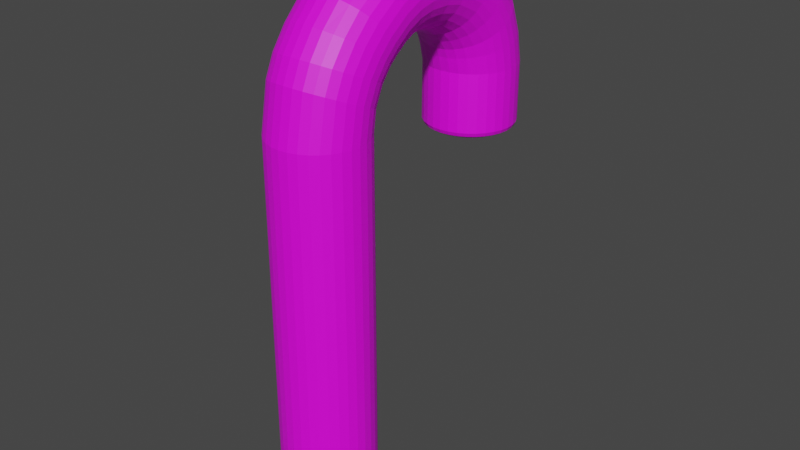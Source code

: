 # Source: CandyCane.blend  (saved by Blender 2.92.15; exported with 4.5.12 LTS)
import bpy
from mathutils import Matrix  # noqa: F401  (used for matrix-valued properties, if any)

bpy.ops.wm.read_factory_settings(use_empty=True)
scene = bpy.context.scene
scene.name = 'Scene'

# ---- images (referenced by path relative to the original .blend; pixels are not part of the script)
import os
ASSET_DIR = os.environ.get("B2B_ASSET_DIR", "")  # directory of the original .blend (textures are referenced by path, not embedded)
HERE = os.path.dirname(os.path.abspath(__file__))  # packed textures are extracted next to this script under _unpacked/

def load_image(name, relpath, width, height, colorspace="sRGB"):
    """Load a texture the original file referenced (path relative to the .blend, or extracted next to this script)."""
    p = next((c for c in (os.path.join(HERE, relpath), os.path.join(ASSET_DIR, relpath)) if relpath and os.path.exists(c)), "")
    if p:
        img = bpy.data.images.load(p, check_existing=True)
        img.name = name
    else:  # same state as the original file: an image datablock whose file is absent (Cycles renders it pink)
        img = bpy.data.images.new(name, width, height)
        img.source = "FILE"
        img.filepath = "//" + (relpath or name)
    img.colorspace_settings.name = colorspace
    return img
img_istockphoto_943538718_612x612_jpg = load_image('istockphoto-943538718-612x612.jpg', 'istockphoto-943538718-612x612.jpg', 1024, 1024, 'sRGB')

# ---- materials (node trees are filled in below, after node groups)
mat_candycane = bpy.data.materials.new('candycane')
mat_candycane.use_transparent_shadow = False

# ---- material node trees
mat_candycane.use_nodes = True; mat_candycane.node_tree.nodes.clear()
_N = mat_candycane.node_tree.nodes; _L = mat_candycane.node_tree.links
n0 = _N.new('ShaderNodeBsdfPrincipled'); n0.name = 'Principled BSDF'; n0.location = (10, 300)
n0.distribution = 'GGX'
n0.subsurface_method = 'BURLEY'
n0.inputs[3].default_value = 1.45
n0.inputs[27].default_value = (0.0, 0.0, 0.0, 1.0)
n0.inputs[28].default_value = 1.0
n1 = _N.new('ShaderNodeOutputMaterial'); n1.name = 'Material Output'; n1.location = (300, 300)
n2 = _N.new('ShaderNodeTexImage'); n2.name = 'Image Texture'; n2.location = (-280, 275)
n2.image = img_istockphoto_943538718_612x612_jpg
_L.new(n0.outputs[0], n1.inputs[0])
_L.new(n2.outputs[0], n0.inputs[0])
n1.is_active_output = True

# ---- world
world_world = bpy.data.worlds.new('World'); scene.world = world_world
world_world.use_nodes = True; world_world.node_tree.nodes.clear()
_N = world_world.node_tree.nodes; _L = world_world.node_tree.links
n0 = _N.new('ShaderNodeOutputWorld'); n0.name = 'World Output'; n0.location = (300, 300)
n1 = _N.new('ShaderNodeBackground'); n1.name = 'Background'; n1.location = (10, 300)
n1.inputs[0].default_value = (0.05088, 0.05088, 0.05088, 1.0)
_L.new(n1.outputs[0], n0.inputs[0])
n0.is_active_output = True
world_world.color = (0.05088, 0.05088, 0.05088)
world_world.use_sun_shadow = False
world_world.sun_shadow_jitter_overblur = 0.0

# ---- meshes
me_cylinder = bpy.data.meshes.new('Cylinder')
me_cylinder.from_pydata([(0.0, 1.0, -1.0), (0.0, 1.0, 7.777), (0.1951, 0.9808, -1.0), (0.1951, 0.9808, 7.777), (0.3827, 0.9239, -1.0), (0.3827, 0.9239, 7.777), (0.5556, 0.8315, -1.0), (0.5556, 0.8315, 7.777), (0.7071, 0.7071, -1.0), (0.7071, 0.7071, 7.777), (0.8315, 0.5556, -1.0), (0.8315, 0.5556, 7.777), (0.9239, 0.3827, -1.0), (0.9239, 0.3827, 7.777), (0.9808, 0.1951, -1.0), (0.9808, 0.1951, 7.777), (1.0, 7.55e-08, -1.0), (1.0, 7.55e-08, 7.777), (0.9808, -0.1951, -1.0), (0.9808, -0.1951, 7.777), (0.9239, -0.3827, -1.0), (0.9239, -0.3827, 7.777), (0.8315, -0.5556, -1.0), (0.8315, -0.5556, 7.777), (0.7071, -0.7071, -1.0), (0.7071, -0.7071, 7.777), (0.5556, -0.8315, -1.0), (0.5556, -0.8315, 7.777), (0.3827, -0.9239, -1.0), (0.3827, -0.9239, 7.777), (0.1951, -0.9808, -1.0), (0.1951, -0.9808, 7.777), (-3.258e-07, -1.0, -1.0), (-3.258e-07, -1.0, 7.777), (-0.1951, -0.9808, -1.0), (-0.1951, -0.9808, 7.777), (-0.3827, -0.9239, -1.0), (-0.3827, -0.9239, 7.777), (-0.5556, -0.8315, -1.0), (-0.5556, -0.8315, 7.777), (-0.7071, -0.7071, -1.0), (-0.7071, -0.7071, 7.777), (-0.8315, -0.5556, -1.0), (-0.8315, -0.5556, 7.777), (-0.9239, -0.3827, -1.0), (-0.9239, -0.3827, 7.777), (-0.9808, -0.1951, -1.0), (-0.9808, -0.1951, 7.777), (-1.0, 9.656e-07, -1.0), (-1.0, 9.656e-07, 7.777), (-0.9808, 0.1951, -1.0), (-0.9808, 0.1951, 7.777), (-0.9239, 0.3827, -1.0), (-0.9239, 0.3827, 7.777), (-0.8315, 0.5556, -1.0), (-0.8315, 0.5556, 7.777), (-0.7071, 0.7071, -1.0), (-0.7071, 0.7071, 7.777), (-0.5556, 0.8315, -1.0), (-0.5556, 0.8315, 7.777), (-0.3827, 0.9239, -1.0), (-0.3827, 0.9239, 7.777), (-0.1951, 0.9808, -1.0), (-0.1951, 0.9808, 7.777), (0.1951, 1.015, 8.087), (1.347e-08, 1.033, 8.08), (0.3827, 0.9631, 8.11), (0.5556, 0.8785, 8.148), (0.7071, 0.7647, 8.198), (0.8315, 0.626, 8.259), (0.9239, 0.4678, 8.328), (0.9808, 0.2961, 8.404), (1.0, 0.1176, 8.483), (0.9808, -0.06095, 8.561), (0.9239, -0.2326, 8.637), (0.8315, -0.3908, 8.707), (0.7071, -0.5295, 8.768), (0.5556, -0.6433, 8.818), (0.3827, -0.7279, 8.855), (0.1951, -0.78, 8.878), (-3.124e-07, -0.7976, 8.886), (-0.1951, -0.78, 8.878), (-0.3827, -0.7279, 8.855), (-0.5556, -0.6433, 8.818), (-0.7071, -0.5295, 8.768), (-0.8315, -0.3908, 8.707), (-0.9239, -0.2326, 8.637), (-0.9808, -0.06095, 8.561), (-1.0, 0.1176, 8.483), (-0.9808, 0.2961, 8.404), (-0.9239, 0.4678, 8.328), (-0.8315, 0.626, 8.259), (-0.7071, 0.7647, 8.198), (-0.5556, 0.8785, 8.148), (-0.3827, 0.9631, 8.11), (-0.1951, 1.015, 8.087), (0.1951, 1.188, 8.48), (-3.951e-08, 1.205, 8.472), (0.3827, 1.136, 8.505), (0.5556, 1.053, 8.545), (0.7071, 0.941, 8.599), (0.8315, 0.8045, 8.665), (0.9239, 0.6488, 8.74), (0.9808, 0.4798, 8.821), (1.0, 0.304, 8.906), (0.9808, 0.1282, 8.991), (0.9239, -0.04076, 9.072), (0.8315, -0.1965, 9.147), (0.7071, -0.333, 9.213), (0.5556, -0.4451, 9.267), (0.3827, -0.5283, 9.307), (0.1951, -0.5796, 9.332), (-3.654e-07, -0.5969, 9.34), (-0.1951, -0.5796, 9.332), (-0.3827, -0.5283, 9.307), (-0.5556, -0.4451, 9.267), (-0.7071, -0.333, 9.213), (-0.8315, -0.1965, 9.147), (-0.9239, -0.04076, 9.072), (-0.9808, 0.1282, 8.991), (-1.0, 0.304, 8.906), (-0.9808, 0.4798, 8.821), (-0.9239, 0.6488, 8.74), (-0.8315, 0.8045, 8.665), (-0.7071, 0.941, 8.599), (-0.5556, 1.053, 8.545), (-0.3827, 1.136, 8.505), (-0.1951, 1.188, 8.48), (0.1951, 1.382, 8.713), (-1.67e-09, 1.398, 8.702), (0.3827, 1.335, 8.745), (0.5556, 1.258, 8.797), (0.7071, 1.155, 8.866), (0.8315, 1.03, 8.951), (0.9239, 0.8869, 9.048), (0.9808, 0.7316, 9.154), (1.0, 0.5701, 9.263), (0.9808, 0.4086, 9.372), (0.9239, 0.2533, 9.478), (0.8315, 0.1102, 9.575), (0.7071, -0.01522, 9.66), (0.5556, -0.1182, 9.73), (0.3827, -0.1947, 9.781), (0.1951, -0.2418, 9.813), (-3.275e-07, -0.2577, 9.824), (-0.1951, -0.2418, 9.813), (-0.3827, -0.1947, 9.781), (-0.5556, -0.1182, 9.73), (-0.7071, -0.01522, 9.66), (-0.8315, 0.1102, 9.575), (-0.9239, 0.2533, 9.478), (-0.9808, 0.4086, 9.372), (-1.0, 0.5701, 9.263), (-0.9808, 0.7316, 9.154), (-0.9239, 0.8869, 9.048), (-0.8315, 1.03, 8.951), (-0.7071, 1.155, 8.866), (-0.5556, 1.258, 8.797), (-0.3827, 1.335, 8.745), (-0.1951, 1.382, 8.713), (0.1951, 1.519, 8.82), (7.999e-09, 1.532, 8.806), (0.3827, 1.481, 8.862), (0.5556, 1.418, 8.93), (0.7071, 1.334, 9.021), (0.8315, 1.231, 9.133), (0.9239, 1.114, 9.26), (0.9808, 0.9865, 9.398), (1.0, 0.8542, 9.541), (0.9808, 0.7219, 9.684), (0.9239, 0.5947, 9.822), (0.8315, 0.4775, 9.949), (0.7071, 0.3748, 10.06), (0.5556, 0.2905, 10.15), (0.3827, 0.2278, 10.22), (0.1951, 0.1893, 10.26), (-3.178e-07, 0.1762, 10.28), (-0.1951, 0.1893, 10.26), (-0.3827, 0.2278, 10.22), (-0.5556, 0.2905, 10.15), (-0.7071, 0.3748, 10.06), (-0.8315, 0.4775, 9.949), (-0.9239, 0.5947, 9.822), (-0.9808, 0.7219, 9.684), (-1.0, 0.8542, 9.541), (-0.9808, 0.9865, 9.398), (-0.9239, 1.114, 9.26), (-0.8315, 1.231, 9.133), (-0.7071, 1.334, 9.021), (-0.5556, 1.418, 8.93), (-0.3827, 1.481, 8.862), (-0.1951, 1.519, 8.82), (0.1951, 1.699, 8.959), (-1.634e-07, 1.707, 8.942), (0.3827, 1.675, 9.011), (0.5556, 1.637, 9.095), (0.7071, 1.585, 9.208), (0.8315, 1.522, 9.346), (0.9239, 1.45, 9.503), (0.9808, 1.371, 9.674), (1.0, 1.29, 9.851), (0.9808, 1.209, 10.03), (0.9239, 1.131, 10.2), (0.8315, 1.059, 10.36), (0.7071, 0.9955, 10.49), (0.5556, 0.9437, 10.61), (0.3827, 0.9052, 10.69), (0.1951, 0.8815, 10.74), (-4.893e-07, 0.8735, 10.76), (-0.1951, 0.8815, 10.74), (-0.3827, 0.9052, 10.69), (-0.5556, 0.9437, 10.61), (-0.7071, 0.9955, 10.49), (-0.8315, 1.059, 10.36), (-0.9239, 1.131, 10.2), (-0.9808, 1.209, 10.03), (-1.0, 1.29, 9.851), (-0.9808, 1.371, 9.674), (-0.9239, 1.45, 9.503), (-0.8315, 1.522, 9.346), (-0.7071, 1.585, 9.208), (-0.5556, 1.637, 9.095), (-0.3827, 1.675, 9.011), (-0.1951, 1.699, 8.959), (0.1951, 1.922, 9.074), (-2.434e-07, 1.927, 9.056), (0.3827, 1.906, 9.129), (0.5556, 1.881, 9.218), (0.7071, 1.847, 9.337), (0.8315, 1.805, 9.483), (0.9239, 1.758, 9.649), (0.9808, 1.706, 9.83), (1.0, 1.653, 10.02), (0.9808, 1.599, 10.2), (0.9239, 1.548, 10.39), (0.8315, 1.5, 10.55), (0.7071, 1.459, 10.7), (0.5556, 1.425, 10.82), (0.3827, 1.399, 10.91), (0.1951, 1.384, 10.96), (-5.693e-07, 1.379, 10.98), (-0.1951, 1.384, 10.96), (-0.3827, 1.399, 10.91), (-0.5556, 1.425, 10.82), (-0.7071, 1.459, 10.7), (-0.8315, 1.5, 10.55), (-0.9239, 1.548, 10.39), (-0.9808, 1.599, 10.2), (-1.0, 1.653, 10.02), (-0.9808, 1.706, 9.83), (-0.9239, 1.758, 9.649), (-0.8315, 1.805, 9.483), (-0.7071, 1.847, 9.337), (-0.5556, 1.881, 9.218), (-0.3827, 1.906, 9.129), (-0.1951, 1.922, 9.074), (0.1951, 2.165, 9.128), (-3.493e-07, 2.167, 9.109), (0.3827, 2.157, 9.185), (0.5556, 2.145, 9.276), (0.7071, 2.129, 9.4), (0.8315, 2.109, 9.55), (0.9239, 2.086, 9.721), (0.9808, 2.061, 9.907), (1.0, 2.035, 10.1), (0.9808, 2.009, 10.29), (0.9239, 1.984, 10.48), (0.8315, 1.961, 10.65), (0.7071, 1.941, 10.8), (0.5556, 1.925, 10.92), (0.3827, 1.913, 11.02), (0.1951, 1.905, 11.07), (-6.752e-07, 1.903, 11.09), (-0.1951, 1.905, 11.07), (-0.3827, 1.913, 11.02), (-0.5556, 1.925, 10.92), (-0.7071, 1.941, 10.8), (-0.8315, 1.961, 10.65), (-0.9239, 1.984, 10.48), (-0.9808, 2.009, 10.29), (-1.0, 2.035, 10.1), (-0.9808, 2.061, 9.907), (-0.9239, 2.086, 9.721), (-0.8315, 2.109, 9.55), (-0.7071, 2.129, 9.4), (-0.5556, 2.145, 9.276), (-0.3827, 2.157, 9.185), (-0.1951, 2.165, 9.128), (0.1951, 2.43, 9.127), (-3.965e-07, 2.427, 9.108), (0.3827, 2.44, 9.183), (0.5556, 2.455, 9.274), (0.7071, 2.476, 9.396), (0.8315, 2.502, 9.546), (0.9239, 2.53, 9.716), (0.9808, 2.562, 9.901), (1.0, 2.594, 10.09), (0.9808, 2.627, 10.29), (0.9239, 2.658, 10.47), (0.8315, 2.687, 10.64), (0.7071, 2.713, 10.79), (0.5556, 2.734, 10.91), (0.3827, 2.749, 11.0), (0.1951, 2.758, 11.06), (-7.223e-07, 2.762, 11.08), (-0.1951, 2.758, 11.06), (-0.3827, 2.749, 11.0), (-0.5556, 2.734, 10.91), (-0.7071, 2.713, 10.79), (-0.8315, 2.687, 10.64), (-0.9239, 2.658, 10.47), (-0.9808, 2.627, 10.29), (-1.0, 2.594, 10.09), (-0.9808, 2.562, 9.901), (-0.9239, 2.53, 9.716), (-0.8315, 2.502, 9.546), (-0.7071, 2.476, 9.396), (-0.5556, 2.455, 9.274), (-0.3827, 2.44, 9.183), (-0.1951, 2.43, 9.127), (0.1951, 2.74, 9.062), (-4.238e-07, 2.735, 9.044), (0.3827, 2.755, 9.117), (0.5556, 2.78, 9.206), (0.7071, 2.812, 9.326), (0.8315, 2.852, 9.473), (0.9239, 2.897, 9.64), (0.9808, 2.946, 9.821), (1.0, 2.997, 10.01), (0.9808, 3.048, 10.2), (0.9239, 3.097, 10.38), (0.8315, 3.142, 10.55), (0.7071, 3.182, 10.69), (0.5556, 3.214, 10.81), (0.3827, 3.239, 10.9), (0.1951, 3.253, 10.96), (-7.496e-07, 3.258, 10.97), (-0.1951, 3.253, 10.96), (-0.3827, 3.239, 10.9), (-0.5556, 3.214, 10.81), (-0.7071, 3.182, 10.69), (-0.8315, 3.142, 10.55), (-0.9239, 3.097, 10.38), (-0.9808, 3.048, 10.2), (-1.0, 2.997, 10.01), (-0.9808, 2.946, 9.821), (-0.9239, 2.897, 9.64), (-0.8315, 2.852, 9.473), (-0.7071, 2.812, 9.326), (-0.5556, 2.78, 9.206), (-0.3827, 2.755, 9.117), (-0.1951, 2.74, 9.062), (0.1951, 2.927, 8.968), (-4.084e-07, 2.92, 8.95), (0.3827, 2.947, 9.021), (0.5556, 2.981, 9.108), (0.7071, 3.025, 9.224), (0.8315, 3.08, 9.365), (0.9239, 3.142, 9.526), (0.9808, 3.209, 9.701), (1.0, 3.279, 9.884), (0.9808, 3.349, 10.07), (0.9239, 3.416, 10.24), (0.8315, 3.479, 10.4), (0.7071, 3.533, 10.54), (0.5556, 3.578, 10.66), (0.3827, 3.611, 10.75), (0.1951, 3.631, 10.8), (-7.343e-07, 3.638, 10.82), (-0.1951, 3.631, 10.8), (-0.3827, 3.611, 10.75), (-0.5556, 3.578, 10.66), (-0.7071, 3.533, 10.54), (-0.8315, 3.479, 10.4), (-0.9239, 3.416, 10.24), (-0.9808, 3.349, 10.07), (-1.0, 3.279, 9.884), (-0.9808, 3.209, 9.701), (-0.9239, 3.142, 9.526), (-0.8315, 3.08, 9.365), (-0.7071, 3.025, 9.224), (-0.5556, 2.981, 9.108), (-0.3827, 2.947, 9.021), (-0.1951, 2.927, 8.968), (0.1951, 3.074, 8.884), (-4.438e-07, 3.064, 8.868), (0.3827, 3.105, 8.932), (0.5556, 3.155, 9.009), (0.7071, 3.223, 9.114), (0.8315, 3.306, 9.241), (0.9239, 3.4, 9.386), (0.9808, 3.502, 9.543), (1.0, 3.608, 9.707), (0.9808, 3.714, 9.87), (0.9239, 3.816, 10.03), (0.8315, 3.91, 10.17), (0.7071, 3.993, 10.3), (0.5556, 4.061, 10.4), (0.3827, 4.111, 10.48), (0.1951, 4.142, 10.53), (-7.697e-07, 4.152, 10.55), (-0.1951, 4.142, 10.53), (-0.3827, 4.111, 10.48), (-0.5556, 4.061, 10.4), (-0.7071, 3.993, 10.3), (-0.8315, 3.91, 10.17), (-0.9239, 3.816, 10.03), (-0.9808, 3.714, 9.87), (-1.0, 3.608, 9.707), (-0.9808, 3.502, 9.543), (-0.9239, 3.4, 9.386), (-0.8315, 3.306, 9.241), (-0.7071, 3.223, 9.114), (-0.5556, 3.155, 9.009), (-0.3827, 3.105, 8.932), (-0.1951, 3.074, 8.884), (0.1951, 3.268, 8.698), (-6.005e-07, 3.254, 8.685), (0.3827, 3.309, 8.737), (0.5556, 3.377, 8.8), (0.7071, 3.467, 8.886), (0.8315, 3.578, 8.989), (0.9239, 3.704, 9.108), (0.9808, 3.84, 9.236), (1.0, 3.983, 9.37), (0.9808, 4.125, 9.503), (0.9239, 4.262, 9.632), (0.8315, 4.388, 9.75), (0.7071, 4.498, 9.854), (0.5556, 4.589, 9.939), (0.3827, 4.656, 10.0), (0.1951, 4.697, 10.04), (-9.264e-07, 4.712, 10.05), (-0.1951, 4.697, 10.04), (-0.3827, 4.656, 10.0), (-0.5556, 4.589, 9.939), (-0.7071, 4.498, 9.854), (-0.8315, 4.388, 9.75), (-0.9239, 4.262, 9.632), (-0.9808, 4.125, 9.503), (-1.0, 3.983, 9.37), (-0.9808, 3.84, 9.236), (-0.9239, 3.704, 9.108), (-0.8315, 3.578, 8.989), (-0.7071, 3.467, 8.886), (-0.5556, 3.377, 8.8), (-0.3827, 3.309, 8.737), (-0.1951, 3.268, 8.698), (0.1951, 3.411, 8.505), (-7.335e-07, 3.394, 8.497), (0.3827, 3.462, 8.532), (0.5556, 3.544, 8.574), (0.7071, 3.654, 8.631), (0.8315, 3.789, 8.701), (0.9239, 3.943, 8.78), (0.9808, 4.109, 8.866), (1.0, 4.282, 8.956), (0.9808, 4.456, 9.045), (0.9239, 4.622, 9.131), (0.8315, 4.776, 9.211), (0.7071, 4.911, 9.28), (0.5556, 5.021, 9.337), (0.3827, 5.103, 9.38), (0.1951, 5.154, 9.406), (-1.059e-06, 5.171, 9.415), (-0.1951, 5.154, 9.406), (-0.3827, 5.103, 9.38), (-0.5556, 5.021, 9.337), (-0.7071, 4.911, 9.28), (-0.8315, 4.776, 9.211), (-0.9239, 4.622, 9.131), (-0.9808, 4.456, 9.045), (-1.0, 4.282, 8.956), (-0.9808, 4.109, 8.866), (-0.9239, 3.943, 8.78), (-0.8315, 3.789, 8.701), (-0.7071, 3.654, 8.631), (-0.5556, 3.544, 8.574), (-0.3827, 3.462, 8.532), (-0.1951, 3.411, 8.505), (0.1951, 3.487, 8.316), (-8.491e-07, 3.468, 8.313), (0.3827, 3.543, 8.327), (0.5556, 3.633, 8.345), (0.7071, 3.755, 8.37), (0.8315, 3.904, 8.399), (0.9239, 4.073, 8.433), (0.9808, 4.257, 8.469), (1.0, 4.449, 8.507), (0.9808, 4.64, 8.545), (0.9239, 4.824, 8.582), (0.8315, 4.994, 8.615), (0.7071, 5.142, 8.645), (0.5556, 5.264, 8.669), (0.3827, 5.355, 8.687), (0.1951, 5.411, 8.698), (-1.175e-06, 5.43, 8.702), (-0.1951, 5.411, 8.698), (-0.3827, 5.355, 8.687), (-0.5556, 5.264, 8.669), (-0.7071, 5.142, 8.645), (-0.8315, 4.994, 8.615), (-0.9239, 4.824, 8.582), (-0.9808, 4.64, 8.545), (-1.0, 4.449, 8.507), (-0.9808, 4.257, 8.469), (-0.9239, 4.073, 8.433), (-0.8315, 3.904, 8.399), (-0.7071, 3.755, 8.37), (-0.5556, 3.633, 8.345), (-0.3827, 3.543, 8.327), (-0.1951, 3.487, 8.316), (0.1951, 3.572, 7.993), (-1.154e-06, 3.552, 7.993), (0.3827, 3.628, 7.993), (0.5556, 3.721, 7.992), (0.7071, 3.845, 7.991), (0.8315, 3.997, 7.99), (0.9239, 4.17, 7.989), (0.9808, 4.357, 7.987), (1.0, 4.552, 7.986), (0.9808, 4.747, 7.985), (0.9239, 4.935, 7.983), (0.8315, 5.108, 7.982), (0.7071, 5.259, 7.981), (0.5556, 5.384, 7.98), (0.3827, 5.476, 7.979), (0.1951, 5.533, 7.979), (-1.479e-06, 5.552, 7.979), (-0.1951, 5.533, 7.979), (-0.3827, 5.476, 7.979), (-0.5556, 5.384, 7.98), (-0.7071, 5.259, 7.981), (-0.8315, 5.108, 7.982), (-0.9239, 4.935, 7.983), (-0.9808, 4.747, 7.985), (-1.0, 4.552, 7.986), (-0.9808, 4.357, 7.987), (-0.9239, 4.17, 7.989), (-0.8315, 3.997, 7.99), (-0.7071, 3.845, 7.991), (-0.5556, 3.721, 7.992), (-0.3827, 3.628, 7.993), (-0.1951, 3.572, 7.993), (0.04777, 4.303, 6.47), (-1.881e-06, 4.298, 6.47), (0.0937, 4.317, 6.47), (0.136, 4.34, 6.47), (0.1731, 4.37, 6.469), (0.2036, 4.407, 6.469), (0.2262, 4.45, 6.469), (0.2401, 4.495, 6.469), (0.2448, 4.543, 6.468), (0.2401, 4.591, 6.468), (0.2262, 4.637, 6.468), (0.2036, 4.679, 6.467), (0.1731, 4.716, 6.467), (0.136, 4.747, 6.467), (0.0937, 4.769, 6.467), (0.04777, 4.783, 6.466), (-4.242e-08, 4.788, 6.466), (-0.04777, 4.783, 6.466), (-0.0937, 4.769, 6.467), (-0.136, 4.747, 6.467), (-0.1731, 4.716, 6.467), (-0.2036, 4.679, 6.467), (-0.2262, 4.637, 6.468), (-0.2401, 4.591, 6.468), (-0.2448, 4.543, 6.468), (-0.2401, 4.495, 6.469), (-0.2262, 4.45, 6.469), (-0.2036, 4.407, 6.469), (-0.1731, 4.37, 6.469), (-0.136, 4.34, 6.47), (-0.09369, 4.317, 6.47), (-0.04777, 4.303, 6.47), (0.1951, 3.562, 6.737), (-1.01e-06, 3.543, 6.737), (0.3827, 3.619, 6.737), (0.5556, 3.712, 6.736), (0.7071, 3.836, 6.735), (0.8315, 3.988, 6.734), (0.9239, 4.161, 6.733), (0.9808, 4.348, 6.731), (1.0, 4.543, 6.73), (0.9808, 4.738, 6.729), (0.9239, 4.926, 6.727), (0.8315, 5.099, 6.726), (0.7071, 5.25, 6.725), (0.5556, 5.375, 6.724), (0.3827, 5.467, 6.723), (0.1951, 5.524, 6.723), (-1.335e-06, 5.543, 6.723), (-0.1951, 5.524, 6.723), (-0.3827, 5.467, 6.723), (-0.5556, 5.375, 6.724), (-0.7071, 5.25, 6.725), (-0.8315, 5.099, 6.726), (-0.9239, 4.926, 6.727), (-0.9808, 4.738, 6.729), (-1.0, 4.543, 6.73), (-0.9808, 4.348, 6.731), (-0.9239, 4.161, 6.733), (-0.8315, 3.988, 6.734), (-0.7071, 3.836, 6.735), (-0.5556, 3.712, 6.736), (-0.3827, 3.619, 6.737), (-0.1951, 3.562, 6.737), (0.188, 3.598, 6.655), (-1.107e-06, 3.58, 6.655), (0.3688, 3.653, 6.655), (0.5354, 3.742, 6.654), (0.6814, 3.862, 6.653), (0.8013, 4.008, 6.652), (0.8904, 4.174, 6.651), (0.9452, 4.355, 6.65), (0.9637, 4.543, 6.648), (0.9452, 4.731, 6.647), (0.8904, 4.912, 6.646), (0.8013, 5.079, 6.644), (0.6814, 5.225, 6.643), (0.5354, 5.345, 6.643), (0.3688, 5.434, 6.642), (0.188, 5.488, 6.641), (-1.222e-06, 5.507, 6.641), (-0.188, 5.488, 6.641), (-0.3688, 5.434, 6.642), (-0.5354, 5.345, 6.643), (-0.6815, 5.225, 6.643), (-0.8013, 5.079, 6.644), (-0.8904, 4.912, 6.646), (-0.9452, 4.731, 6.647), (-0.9637, 4.543, 6.648), (-0.9452, 4.355, 6.65), (-0.8904, 4.174, 6.651), (-0.8013, 4.008, 6.652), (-0.6814, 3.862, 6.653), (-0.5354, 3.742, 6.654), (-0.3688, 3.653, 6.655), (-0.188, 3.598, 6.655), (0.1789, 3.644, 6.622), (-1.145e-06, 3.626, 6.622), (0.3509, 3.696, 6.622), (0.5094, 3.781, 6.621), (0.6483, 3.895, 6.62), (0.7623, 4.034, 6.619), (0.847, 4.192, 6.618), (0.8992, 4.364, 6.617), (0.9168, 4.543, 6.616), (0.8992, 4.722, 6.614), (0.847, 4.894, 6.613), (0.7623, 5.053, 6.612), (0.6483, 5.192, 6.611), (0.5094, 5.306, 6.61), (0.3509, 5.39, 6.61), (0.1789, 5.442, 6.609), (-1.161e-06, 5.46, 6.609), (-0.1789, 5.442, 6.609), (-0.3509, 5.39, 6.61), (-0.5094, 5.306, 6.61), (-0.6483, 5.192, 6.611), (-0.7623, 5.053, 6.612), (-0.847, 4.894, 6.613), (-0.8992, 4.722, 6.614), (-0.9168, 4.543, 6.616), (-0.8992, 4.364, 6.617), (-0.847, 4.192, 6.618), (-0.7623, 4.034, 6.619), (-0.6483, 3.895, 6.62), (-0.5094, 3.781, 6.621), (-0.3509, 3.696, 6.622), (-0.1789, 3.644, 6.622), (0.1582, 3.748, 6.574), (-1.235e-06, 3.733, 6.574), (0.3102, 3.794, 6.573), (0.4504, 3.869, 6.573), (0.5732, 3.97, 6.572), (0.6741, 4.093, 6.571), (0.749, 4.233, 6.57), (0.7951, 4.385, 6.569), (0.8107, 4.543, 6.568), (0.7951, 4.701, 6.567), (0.749, 4.853, 6.566), (0.6741, 4.994, 6.565), (0.5732, 5.116, 6.564), (0.4504, 5.217, 6.563), (0.3102, 5.292, 6.563), (0.1582, 5.338, 6.562), (-1.018e-06, 5.354, 6.562), (-0.1582, 5.338, 6.562), (-0.3102, 5.292, 6.563), (-0.4504, 5.217, 6.563), (-0.5732, 5.116, 6.564), (-0.6741, 4.994, 6.565), (-0.749, 4.853, 6.566), (-0.7951, 4.701, 6.567), (-0.8107, 4.543, 6.568), (-0.7951, 4.385, 6.569), (-0.749, 4.233, 6.57), (-0.6741, 4.093, 6.571), (-0.5732, 3.97, 6.572), (-0.4504, 3.869, 6.573), (-0.3102, 3.794, 6.573), (-0.1582, 3.748, 6.574), (0.1093, 3.994, 6.504), (-1.473e-06, 3.983, 6.504), (0.2144, 4.026, 6.504), (0.3113, 4.077, 6.503), (0.3962, 4.147, 6.503), (0.4659, 4.232, 6.502), (0.5176, 4.329, 6.502), (0.5495, 4.434, 6.501), (0.5603, 4.543, 6.5), (0.5495, 4.653, 6.499), (0.5176, 4.758, 6.498), (0.4659, 4.855, 6.498), (0.3962, 4.939, 6.497), (0.3113, 5.009, 6.497), (0.2144, 5.061, 6.496), (0.1093, 5.093, 6.496), (-6.494e-07, 5.104, 6.496), (-0.1093, 5.093, 6.496), (-0.2144, 5.061, 6.496), (-0.3113, 5.009, 6.497), (-0.3962, 4.939, 6.497), (-0.4659, 4.855, 6.498), (-0.5176, 4.758, 6.498), (-0.5495, 4.653, 6.499), (-0.5603, 4.543, 6.5), (-0.5495, 4.434, 6.501), (-0.5176, 4.329, 6.502), (-0.4659, 4.232, 6.502), (-0.3962, 4.147, 6.503), (-0.3113, 4.077, 6.503), (-0.2144, 4.026, 6.504), (-0.1093, 3.994, 6.504)], [], [(0, 1, 3, 2), (2, 3, 5, 4), (4, 5, 7, 6), (6, 7, 9, 8), (8, 9, 11, 10), (10, 11, 13, 12), (12, 13, 15, 14), (14, 15, 17, 16), (16, 17, 19, 18), (18, 19, 21, 20), (20, 21, 23, 22), (22, 23, 25, 24), (24, 25, 27, 26), (26, 27, 29, 28), (28, 29, 31, 30), (30, 31, 33, 32), (32, 33, 35, 34), (34, 35, 37, 36), (36, 37, 39, 38), (38, 39, 41, 40), (40, 41, 43, 42), (42, 43, 45, 44), (44, 45, 47, 46), (46, 47, 49, 48), (48, 49, 51, 50), (50, 51, 53, 52), (52, 53, 55, 54), (54, 55, 57, 56), (56, 57, 59, 58), (58, 59, 61, 60), (43, 41, 84, 85), (60, 61, 63, 62), (62, 63, 1, 0), (0, 2, 4, 6, 8, 10, 12, 14, 16, 18, 20, 22, 24, 26, 28, 30, 32, 34, 36, 38, 40, 42, 44, 46, 48, 50, 52, 54, 56, 58, 60, 62), (85, 84, 116, 117), (61, 59, 93, 94), (17, 15, 71, 72), (35, 33, 80, 81), (53, 51, 89, 90), (9, 7, 67, 68), (27, 25, 76, 77), (45, 43, 85, 86), (63, 61, 94, 95), (19, 17, 72, 73), (37, 35, 81, 82), (55, 53, 90, 91), (11, 9, 68, 69), (29, 27, 77, 78), (47, 45, 86, 87), (3, 1, 65, 64), (1, 63, 95, 65), (21, 19, 73, 74), (39, 37, 82, 83), (57, 55, 91, 92), (13, 11, 69, 70), (31, 29, 78, 79), (49, 47, 87, 88), (5, 3, 64, 66), (23, 21, 74, 75), (41, 39, 83, 84), (59, 57, 92, 93), (15, 13, 70, 71), (33, 31, 79, 80), (51, 49, 88, 89), (7, 5, 66, 67), (25, 23, 75, 76), (120, 119, 151, 152), (72, 71, 103, 104), (86, 85, 117, 118), (73, 72, 104, 105), (87, 86, 118, 119), (74, 73, 105, 106), (88, 87, 119, 120), (75, 74, 106, 107), (89, 88, 120, 121), (76, 75, 107, 108), (90, 89, 121, 122), (77, 76, 108, 109), (91, 90, 122, 123), (78, 77, 109, 110), (64, 65, 97, 96), (92, 91, 123, 124), (79, 78, 110, 111), (66, 64, 96, 98), (93, 92, 124, 125), (80, 79, 111, 112), (67, 66, 98, 99), (94, 93, 125, 126), (81, 80, 112, 113), (68, 67, 99, 100), (95, 94, 126, 127), (82, 81, 113, 114), (69, 68, 100, 101), (65, 95, 127, 97), (83, 82, 114, 115), (70, 69, 101, 102), (84, 83, 115, 116), (71, 70, 102, 103), (155, 154, 186, 187), (107, 106, 138, 139), (121, 120, 152, 153), (108, 107, 139, 140), (122, 121, 153, 154), (109, 108, 140, 141), (123, 122, 154, 155), (110, 109, 141, 142), (96, 97, 129, 128), (124, 123, 155, 156), (111, 110, 142, 143), (98, 96, 128, 130), (125, 124, 156, 157), (112, 111, 143, 144), (99, 98, 130, 131), (126, 125, 157, 158), (113, 112, 144, 145), (100, 99, 131, 132), (127, 126, 158, 159), (114, 113, 145, 146), (101, 100, 132, 133), (97, 127, 159, 129), (115, 114, 146, 147), (102, 101, 133, 134), (116, 115, 147, 148), (103, 102, 134, 135), (117, 116, 148, 149), (104, 103, 135, 136), (118, 117, 149, 150), (105, 104, 136, 137), (119, 118, 150, 151), (106, 105, 137, 138), (163, 162, 194, 195), (142, 141, 173, 174), (128, 129, 161, 160), (156, 155, 187, 188), (143, 142, 174, 175), (130, 128, 160, 162), (157, 156, 188, 189), (144, 143, 175, 176), (131, 130, 162, 163), (158, 157, 189, 190), (145, 144, 176, 177), (132, 131, 163, 164), (159, 158, 190, 191), (146, 145, 177, 178), (133, 132, 164, 165), (129, 159, 191, 161), (147, 146, 178, 179), (134, 133, 165, 166), (148, 147, 179, 180), (135, 134, 166, 167), (149, 148, 180, 181), (136, 135, 167, 168), (150, 149, 181, 182), (137, 136, 168, 169), (151, 150, 182, 183), (138, 137, 169, 170), (152, 151, 183, 184), (139, 138, 170, 171), (153, 152, 184, 185), (140, 139, 171, 172), (154, 153, 185, 186), (141, 140, 172, 173), (198, 197, 229, 230), (190, 189, 221, 222), (177, 176, 208, 209), (164, 163, 195, 196), (191, 190, 222, 223), (178, 177, 209, 210), (165, 164, 196, 197), (161, 191, 223, 193), (179, 178, 210, 211), (166, 165, 197, 198), (180, 179, 211, 212), (167, 166, 198, 199), (181, 180, 212, 213), (168, 167, 199, 200), (182, 181, 213, 214), (169, 168, 200, 201), (183, 182, 214, 215), (170, 169, 201, 202), (184, 183, 215, 216), (171, 170, 202, 203), (185, 184, 216, 217), (172, 171, 203, 204), (186, 185, 217, 218), (173, 172, 204, 205), (187, 186, 218, 219), (174, 173, 205, 206), (160, 161, 193, 192), (188, 187, 219, 220), (175, 174, 206, 207), (162, 160, 192, 194), (189, 188, 220, 221), (176, 175, 207, 208), (233, 232, 264, 265), (212, 211, 243, 244), (199, 198, 230, 231), (213, 212, 244, 245), (200, 199, 231, 232), (214, 213, 245, 246), (201, 200, 232, 233), (215, 214, 246, 247), (202, 201, 233, 234), (216, 215, 247, 248), (203, 202, 234, 235), (217, 216, 248, 249), (204, 203, 235, 236), (218, 217, 249, 250), (205, 204, 236, 237), (219, 218, 250, 251), (206, 205, 237, 238), (192, 193, 225, 224), (220, 219, 251, 252), (207, 206, 238, 239), (194, 192, 224, 226), (221, 220, 252, 253), (208, 207, 239, 240), (195, 194, 226, 227), (222, 221, 253, 254), (209, 208, 240, 241), (196, 195, 227, 228), (223, 222, 254, 255), (210, 209, 241, 242), (197, 196, 228, 229), (193, 223, 255, 225), (211, 210, 242, 243), (268, 267, 299, 300), (247, 246, 278, 279), (234, 233, 265, 266), (248, 247, 279, 280), (235, 234, 266, 267), (249, 248, 280, 281), (236, 235, 267, 268), (250, 249, 281, 282), (237, 236, 268, 269), (251, 250, 282, 283), (238, 237, 269, 270), (224, 225, 257, 256), (252, 251, 283, 284), (239, 238, 270, 271), (226, 224, 256, 258), (253, 252, 284, 285), (240, 239, 271, 272), (227, 226, 258, 259), (254, 253, 285, 286), (241, 240, 272, 273), (228, 227, 259, 260), (255, 254, 286, 287), (242, 241, 273, 274), (229, 228, 260, 261), (225, 255, 287, 257), (243, 242, 274, 275), (230, 229, 261, 262), (244, 243, 275, 276), (231, 230, 262, 263), (245, 244, 276, 277), (232, 231, 263, 264), (246, 245, 277, 278), (303, 302, 334, 335), (282, 281, 313, 314), (269, 268, 300, 301), (283, 282, 314, 315), (270, 269, 301, 302), (256, 257, 289, 288), (284, 283, 315, 316), (271, 270, 302, 303), (258, 256, 288, 290), (285, 284, 316, 317), (272, 271, 303, 304), (259, 258, 290, 291), (286, 285, 317, 318), (273, 272, 304, 305), (260, 259, 291, 292), (287, 286, 318, 319), (274, 273, 305, 306), (261, 260, 292, 293), (257, 287, 319, 289), (275, 274, 306, 307), (262, 261, 293, 294), (276, 275, 307, 308), (263, 262, 294, 295), (277, 276, 308, 309), (264, 263, 295, 296), (278, 277, 309, 310), (265, 264, 296, 297), (279, 278, 310, 311), (266, 265, 297, 298), (280, 279, 311, 312), (267, 266, 298, 299), (281, 280, 312, 313), (338, 337, 369, 370), (290, 288, 320, 322), (317, 316, 348, 349), (304, 303, 335, 336), (291, 290, 322, 323), (318, 317, 349, 350), (305, 304, 336, 337), (292, 291, 323, 324), (319, 318, 350, 351), (306, 305, 337, 338), (293, 292, 324, 325), (289, 319, 351, 321), (307, 306, 338, 339), (294, 293, 325, 326), (308, 307, 339, 340), (295, 294, 326, 327), (309, 308, 340, 341), (296, 295, 327, 328), (310, 309, 341, 342), (297, 296, 328, 329), (311, 310, 342, 343), (298, 297, 329, 330), (312, 311, 343, 344), (299, 298, 330, 331), (313, 312, 344, 345), (300, 299, 331, 332), (314, 313, 345, 346), (301, 300, 332, 333), (315, 314, 346, 347), (302, 301, 333, 334), (288, 289, 321, 320), (316, 315, 347, 348), (373, 372, 404, 405), (325, 324, 356, 357), (321, 351, 383, 353), (339, 338, 370, 371), (326, 325, 357, 358), (340, 339, 371, 372), (327, 326, 358, 359), (341, 340, 372, 373), (328, 327, 359, 360), (342, 341, 373, 374), (329, 328, 360, 361), (343, 342, 374, 375), (330, 329, 361, 362), (344, 343, 375, 376), (331, 330, 362, 363), (345, 344, 376, 377), (332, 331, 363, 364), (346, 345, 377, 378), (333, 332, 364, 365), (347, 346, 378, 379), (334, 333, 365, 366), (320, 321, 353, 352), (348, 347, 379, 380), (335, 334, 366, 367), (322, 320, 352, 354), (349, 348, 380, 381), (336, 335, 367, 368), (323, 322, 354, 355), (350, 349, 381, 382), (337, 336, 368, 369), (324, 323, 355, 356), (351, 350, 382, 383), (408, 407, 439, 440), (360, 359, 391, 392), (374, 373, 405, 406), (361, 360, 392, 393), (375, 374, 406, 407), (362, 361, 393, 394), (376, 375, 407, 408), (363, 362, 394, 395), (377, 376, 408, 409), (364, 363, 395, 396), (378, 377, 409, 410), (365, 364, 396, 397), (379, 378, 410, 411), (366, 365, 397, 398), (352, 353, 385, 384), (380, 379, 411, 412), (367, 366, 398, 399), (354, 352, 384, 386), (381, 380, 412, 413), (368, 367, 399, 400), (355, 354, 386, 387), (382, 381, 413, 414), (369, 368, 400, 401), (356, 355, 387, 388), (383, 382, 414, 415), (370, 369, 401, 402), (357, 356, 388, 389), (353, 383, 415, 385), (371, 370, 402, 403), (358, 357, 389, 390), (372, 371, 403, 404), (359, 358, 390, 391), (443, 442, 474, 475), (395, 394, 426, 427), (409, 408, 440, 441), (396, 395, 427, 428), (410, 409, 441, 442), (397, 396, 428, 429), (411, 410, 442, 443), (398, 397, 429, 430), (384, 385, 417, 416), (412, 411, 443, 444), (399, 398, 430, 431), (386, 384, 416, 418), (413, 412, 444, 445), (400, 399, 431, 432), (387, 386, 418, 419), (414, 413, 445, 446), (401, 400, 432, 433), (388, 387, 419, 420), (415, 414, 446, 447), (402, 401, 433, 434), (389, 388, 420, 421), (385, 415, 447, 417), (403, 402, 434, 435), (390, 389, 421, 422), (404, 403, 435, 436), (391, 390, 422, 423), (405, 404, 436, 437), (392, 391, 423, 424), (406, 405, 437, 438), (393, 392, 424, 425), (407, 406, 438, 439), (394, 393, 425, 426), (451, 450, 482, 483), (430, 429, 461, 462), (416, 417, 449, 448), (444, 443, 475, 476), (431, 430, 462, 463), (418, 416, 448, 450), (445, 444, 476, 477), (432, 431, 463, 464), (419, 418, 450, 451), (446, 445, 477, 478), (433, 432, 464, 465), (420, 419, 451, 452), (447, 446, 478, 479), (434, 433, 465, 466), (421, 420, 452, 453), (417, 447, 479, 449), (435, 434, 466, 467), (422, 421, 453, 454), (436, 435, 467, 468), (423, 422, 454, 455), (437, 436, 468, 469), (424, 423, 455, 456), (438, 437, 469, 470), (425, 424, 456, 457), (439, 438, 470, 471), (426, 425, 457, 458), (440, 439, 471, 472), (427, 426, 458, 459), (441, 440, 472, 473), (428, 427, 459, 460), (442, 441, 473, 474), (429, 428, 460, 461), (486, 485, 517, 518), (478, 477, 509, 510), (465, 464, 496, 497), (452, 451, 483, 484), (479, 478, 510, 511), (466, 465, 497, 498), (453, 452, 484, 485), (449, 479, 511, 481), (467, 466, 498, 499), (454, 453, 485, 486), (468, 467, 499, 500), (455, 454, 486, 487), (469, 468, 500, 501), (456, 455, 487, 488), (470, 469, 501, 502), (457, 456, 488, 489), (471, 470, 502, 503), (458, 457, 489, 490), (472, 471, 503, 504), (459, 458, 490, 491), (473, 472, 504, 505), (460, 459, 491, 492), (474, 473, 505, 506), (461, 460, 492, 493), (475, 474, 506, 507), (462, 461, 493, 494), (448, 449, 481, 480), (476, 475, 507, 508), (463, 462, 494, 495), (450, 448, 480, 482), (477, 476, 508, 509), (464, 463, 495, 496), (521, 520, 584, 585), (500, 499, 531, 532), (487, 486, 518, 519), (501, 500, 532, 533), (488, 487, 519, 520), (502, 501, 533, 534), (489, 488, 520, 521), (503, 502, 534, 535), (490, 489, 521, 522), (504, 503, 535, 536), (491, 490, 522, 523), (505, 504, 536, 537), (492, 491, 523, 524), (506, 505, 537, 538), (493, 492, 524, 525), (507, 506, 538, 539), (494, 493, 525, 526), (480, 481, 513, 512), (508, 507, 539, 540), (495, 494, 526, 527), (482, 480, 512, 514), (509, 508, 540, 541), (496, 495, 527, 528), (483, 482, 514, 515), (510, 509, 541, 542), (497, 496, 528, 529), (484, 483, 515, 516), (511, 510, 542, 543), (498, 497, 529, 530), (485, 484, 516, 517), (481, 511, 543, 513), (499, 498, 530, 531), (544, 545, 575, 574, 573, 572, 571, 570, 569, 568, 567, 566, 565, 564, 563, 562, 561, 560, 559, 558, 557, 556, 555, 554, 553, 552, 551, 550, 549, 548, 547, 546), (535, 534, 598, 599), (522, 521, 585, 586), (536, 535, 599, 600), (523, 522, 586, 587), (537, 536, 600, 601), (524, 523, 587, 588), (538, 537, 601, 602), (525, 524, 588, 589), (539, 538, 602, 603), (526, 525, 589, 590), (512, 513, 577, 576), (540, 539, 603, 604), (527, 526, 590, 591), (514, 512, 576, 578), (541, 540, 604, 605), (528, 527, 591, 592), (515, 514, 578, 579), (542, 541, 605, 606), (529, 528, 592, 593), (516, 515, 579, 580), (543, 542, 606, 607), (530, 529, 593, 594), (517, 516, 580, 581), (513, 543, 607, 577), (531, 530, 594, 595), (518, 517, 581, 582), (532, 531, 595, 596), (519, 518, 582, 583), (533, 532, 596, 597), (520, 519, 583, 584), (534, 533, 597, 598), (609, 608, 576, 577), (608, 610, 578, 576), (610, 611, 579, 578), (611, 612, 580, 579), (612, 613, 581, 580), (613, 614, 582, 581), (614, 615, 583, 582), (615, 616, 584, 583), (616, 617, 585, 584), (617, 618, 586, 585), (618, 619, 587, 586), (619, 620, 588, 587), (620, 621, 589, 588), (621, 622, 590, 589), (622, 623, 591, 590), (623, 624, 592, 591), (624, 625, 593, 592), (625, 626, 594, 593), (626, 627, 595, 594), (627, 628, 596, 595), (628, 629, 597, 596), (629, 630, 598, 597), (630, 631, 599, 598), (631, 632, 600, 599), (632, 633, 601, 600), (633, 634, 602, 601), (634, 635, 603, 602), (635, 636, 604, 603), (636, 637, 605, 604), (637, 638, 606, 605), (638, 639, 607, 606), (639, 609, 577, 607), (641, 640, 608, 609), (640, 642, 610, 608), (642, 643, 611, 610), (643, 644, 612, 611), (644, 645, 613, 612), (645, 646, 614, 613), (646, 647, 615, 614), (647, 648, 616, 615), (648, 649, 617, 616), (649, 650, 618, 617), (650, 651, 619, 618), (651, 652, 620, 619), (652, 653, 621, 620), (653, 654, 622, 621), (654, 655, 623, 622), (655, 656, 624, 623), (656, 657, 625, 624), (657, 658, 626, 625), (658, 659, 627, 626), (659, 660, 628, 627), (660, 661, 629, 628), (661, 662, 630, 629), (662, 663, 631, 630), (663, 664, 632, 631), (664, 665, 633, 632), (665, 666, 634, 633), (666, 667, 635, 634), (667, 668, 636, 635), (668, 669, 637, 636), (669, 670, 638, 637), (670, 671, 639, 638), (671, 641, 609, 639), (673, 672, 640, 641), (672, 674, 642, 640), (674, 675, 643, 642), (675, 676, 644, 643), (676, 677, 645, 644), (677, 678, 646, 645), (678, 679, 647, 646), (679, 680, 648, 647), (680, 681, 649, 648), (681, 682, 650, 649), (682, 683, 651, 650), (683, 684, 652, 651), (684, 685, 653, 652), (685, 686, 654, 653), (686, 687, 655, 654), (687, 688, 656, 655), (688, 689, 657, 656), (689, 690, 658, 657), (690, 691, 659, 658), (691, 692, 660, 659), (692, 693, 661, 660), (693, 694, 662, 661), (694, 695, 663, 662), (695, 696, 664, 663), (696, 697, 665, 664), (697, 698, 666, 665), (698, 699, 667, 666), (699, 700, 668, 667), (700, 701, 669, 668), (701, 702, 670, 669), (702, 703, 671, 670), (703, 673, 641, 671), (705, 704, 672, 673), (704, 706, 674, 672), (706, 707, 675, 674), (707, 708, 676, 675), (708, 709, 677, 676), (709, 710, 678, 677), (710, 711, 679, 678), (711, 712, 680, 679), (712, 713, 681, 680), (713, 714, 682, 681), (714, 715, 683, 682), (715, 716, 684, 683), (716, 717, 685, 684), (717, 718, 686, 685), (718, 719, 687, 686), (719, 720, 688, 687), (720, 721, 689, 688), (721, 722, 690, 689), (722, 723, 691, 690), (723, 724, 692, 691), (724, 725, 693, 692), (725, 726, 694, 693), (726, 727, 695, 694), (727, 728, 696, 695), (728, 729, 697, 696), (729, 730, 698, 697), (730, 731, 699, 698), (731, 732, 700, 699), (732, 733, 701, 700), (733, 734, 702, 701), (734, 735, 703, 702), (735, 705, 673, 703), (545, 544, 704, 705), (544, 546, 706, 704), (546, 547, 707, 706), (547, 548, 708, 707), (548, 549, 709, 708), (549, 550, 710, 709), (550, 551, 711, 710), (551, 552, 712, 711), (552, 553, 713, 712), (553, 554, 714, 713), (554, 555, 715, 714), (555, 556, 716, 715), (556, 557, 717, 716), (557, 558, 718, 717), (558, 559, 719, 718), (559, 560, 720, 719), (560, 561, 721, 720), (561, 562, 722, 721), (562, 563, 723, 722), (563, 564, 724, 723), (564, 565, 725, 724), (565, 566, 726, 725), (566, 567, 727, 726), (567, 568, 728, 727), (568, 569, 729, 728), (569, 570, 730, 729), (570, 571, 731, 730), (571, 572, 732, 731), (572, 573, 733, 732), (573, 574, 734, 733), (574, 575, 735, 734), (575, 545, 705, 735)])
_uv = me_cylinder.uv_layers.new(name='UVMap')
_uv.uv.foreach_set('vector', [1.0, 0.5, 1.0, 1.0, 0.9688, 1.0, 0.9688, 0.5, 0.9688, 0.5, 0.9688, 1.0, 0.9375, 1.0, 0.9375, 0.5, 0.9375, 0.5, 0.9375, 1.0, 0.9062, 1.0, 0.9062, 0.5, 0.9062, 0.5, 0.9062, 1.0, 0.875, 1.0, 0.875, 0.5, 0.875, 0.5, 0.875, 1.0, 0.8438, 1.0, 0.8438, 0.5, 0.8438, 0.5, 0.8438, 1.0, 0.8125, 1.0, 0.8125, 0.5, 0.8125, 0.5, 0.8125, 1.0, 0.7812, 1.0, 0.7812, 0.5, 0.7812, 0.5, 0.7812, 1.0, 0.75, 1.0, 0.75, 0.5, 0.75, 0.5, 0.75, 1.0, 0.7188, 1.0, 0.7188, 0.5, 0.7188, 0.5, 0.7188, 1.0, 0.6875, 1.0, 0.6875, 0.5, 0.6875, 0.5, 0.6875, 1.0, 0.6562, 1.0, 0.6562, 0.5, 0.6562, 0.5, 0.6562, 1.0, 0.625, 1.0, 0.625, 0.5, 0.625, 0.5, 0.625, 1.0, 0.5938, 1.0, 0.5938, 0.5, 0.5938, 0.5, 0.5938, 1.0, 0.5625, 1.0, 0.5625, 0.5, 0.5625, 0.5, 0.5625, 1.0, 0.5312, 1.0, 0.5312, 0.5, 0.5312, 0.5, 0.5312, 1.0, 0.5, 1.0, 0.5, 0.5, 0.5, 0.5, 0.5, 1.0, 0.4688, 1.0, 0.4688, 0.5, 0.4688, 0.5, 0.4688, 1.0, 0.4375, 1.0, 0.4375, 0.5, 0.4375, 0.5, 0.4375, 1.0, 0.4062, 1.0, 0.4062, 0.5, 0.4062, 0.5, 0.4062, 1.0, 0.375, 1.0, 0.375, 0.5, 0.375, 0.5, 0.375, 1.0, 0.3438, 1.0, 0.3438, 0.5, 0.3438, 0.5, 0.3438, 1.0, 0.3125, 1.0, 0.3125, 0.5, 0.3125, 0.5, 0.3125, 1.0, 0.2812, 1.0, 0.2812, 0.5, 0.2812, 0.5, 0.2812, 1.0, 0.25, 1.0, 0.25, 0.5, 0.25, 0.5, 0.25, 1.0, 0.2188, 1.0, 0.2188, 0.5, 0.2188, 0.5, 0.2188, 1.0, 0.1875, 1.0, 0.1875, 0.5, 0.1875, 0.5, 0.1875, 1.0, 0.1562, 1.0, 0.1562, 0.5, 0.1562, 0.5, 0.1562, 1.0, 0.125, 1.0, 0.125, 0.5, 0.125, 0.5, 0.125, 1.0, 0.09375, 1.0, 0.09375, 0.5, 0.09375, 0.5, 0.09375, 1.0, 0.0625, 1.0, 0.0625, 0.5, 0.3438, 1.0, 0.375, 1.0, 0.375, 1.0, 0.3438, 1.0, 0.0625, 0.5, 0.0625, 1.0, 0.03125, 1.0, 0.03125, 0.5, 0.03125, 0.5, 0.03125, 1.0, 0.0, 1.0, 0.0, 0.5, 0.75, 0.49, 0.7968, 0.4854, 0.8418, 0.4717, 0.8833, 0.4496, 0.9197, 0.4197, 0.9496, 0.3833, 0.9717, 0.3418, 0.9854, 0.2968, 0.99, 0.25, 0.9854, 0.2032, 0.9717, 0.1582, 0.9496, 0.1167, 0.9197, 0.08029, 0.8833, 0.05045, 0.8418, 0.02827, 0.7968, 0.01461, 0.75, 0.01, 0.7032, 0.01461, 0.6582, 0.02827, 0.6167, 0.05045, 0.5803, 0.08029, 0.5504, 0.1167, 0.5283, 0.1582, 0.5146, 0.2032, 0.51, 0.25, 0.5146, 0.2968, 0.5283, 0.3418, 0.5504, 0.3833, 0.5803, 0.4197, 0.6167, 0.4496, 0.6582, 0.4717, 0.7032, 0.4854, 0.3438, 1.0, 0.375, 1.0, 0.375, 1.0, 0.3438, 1.0, 0.0625, 1.0, 0.09375, 1.0, 0.09375, 1.0, 0.0625, 1.0, 0.75, 1.0, 0.7812, 1.0, 0.7812, 1.0, 0.75, 1.0, 0.4688, 1.0, 0.5, 1.0, 0.5, 1.0, 0.4688, 1.0, 0.1875, 1.0, 0.2188, 1.0, 0.2188, 1.0, 0.1875, 1.0, 0.875, 1.0, 0.9062, 1.0, 0.9062, 1.0, 0.875, 1.0, 0.5938, 1.0, 0.625, 1.0, 0.625, 1.0, 0.5938, 1.0, 0.3125, 1.0, 0.3438, 1.0, 0.3438, 1.0, 0.3125, 1.0, 0.03125, 1.0, 0.0625, 1.0, 0.0625, 1.0, 0.03125, 1.0, 0.7188, 1.0, 0.75, 1.0, 0.75, 1.0, 0.7188, 1.0, 0.4375, 1.0, 0.4688, 1.0, 0.4688, 1.0, 0.4375, 1.0, 0.1562, 1.0, 0.1875, 1.0, 0.1875, 1.0, 0.1562, 1.0, 0.8438, 1.0, 0.875, 1.0, 0.875, 1.0, 0.8438, 1.0, 0.5625, 1.0, 0.5938, 1.0, 0.5938, 1.0, 0.5625, 1.0, 0.2812, 1.0, 0.3125, 1.0, 0.3125, 1.0, 0.2812, 1.0, 0.9688, 1.0, 1.0, 1.0, 1.0, 1.0, 0.9688, 1.0, 0.0, 1.0, 0.03125, 1.0, 0.03125, 1.0, 0.0, 1.0, 0.6875, 1.0, 0.7188, 1.0, 0.7188, 1.0, 0.6875, 1.0, 0.4062, 1.0, 0.4375, 1.0, 0.4375, 1.0, 0.4062, 1.0, 0.125, 1.0, 0.1562, 1.0, 0.1562, 1.0, 0.125, 1.0, 0.8125, 1.0, 0.8438, 1.0, 0.8438, 1.0, 0.8125, 1.0, 0.5312, 1.0, 0.5625, 1.0, 0.5625, 1.0, 0.5312, 1.0, 0.25, 1.0, 0.2812, 1.0, 0.2812, 1.0, 0.25, 1.0, 0.9375, 1.0, 0.9688, 1.0, 0.9688, 1.0, 0.9375, 1.0, 0.6562, 1.0, 0.6875, 1.0, 0.6875, 1.0, 0.6562, 1.0, 0.375, 1.0, 0.4062, 1.0, 0.4062, 1.0, 0.375, 1.0, 0.09375, 1.0, 0.125, 1.0, 0.125, 1.0, 0.09375, 1.0, 0.7812, 1.0, 0.8125, 1.0, 0.8125, 1.0, 0.7812, 1.0, 0.5, 1.0, 0.5312, 1.0, 0.5312, 1.0, 0.5, 1.0, 0.2188, 1.0, 0.25, 1.0, 0.25, 1.0, 0.2188, 1.0, 0.9062, 1.0, 0.9375, 1.0, 0.9375, 1.0, 0.9062, 1.0, 0.625, 1.0, 0.6562, 1.0, 0.6562, 1.0, 0.625, 1.0, 0.25, 1.0, 0.2812, 1.0, 0.2812, 1.0, 0.25, 1.0, 0.75, 1.0, 0.7812, 1.0, 0.7812, 1.0, 0.75, 1.0, 0.3125, 1.0, 0.3438, 1.0, 0.3438, 1.0, 0.3125, 1.0, 0.7188, 1.0, 0.75, 1.0, 0.75, 1.0, 0.7188, 1.0, 0.2812, 1.0, 0.3125, 1.0, 0.3125, 1.0, 0.2812, 1.0, 0.6875, 1.0, 0.7188, 1.0, 0.7188, 1.0, 0.6875, 1.0, 0.25, 1.0, 0.2812, 1.0, 0.2812, 1.0, 0.25, 1.0, 0.6562, 1.0, 0.6875, 1.0, 0.6875, 1.0, 0.6562, 1.0, 0.2188, 1.0, 0.25, 1.0, 0.25, 1.0, 0.2188, 1.0, 0.625, 1.0, 0.6562, 1.0, 0.6562, 1.0, 0.625, 1.0, 0.1875, 1.0, 0.2188, 1.0, 0.2188, 1.0, 0.1875, 1.0, 0.5938, 1.0, 0.625, 1.0, 0.625, 1.0, 0.5938, 1.0, 0.1562, 1.0, 0.1875, 1.0, 0.1875, 1.0, 0.1562, 1.0, 0.5625, 1.0, 0.5938, 1.0, 0.5938, 1.0, 0.5625, 1.0, 0.9688, 1.0, 1.0, 1.0, 1.0, 1.0, 0.9688, 1.0, 0.125, 1.0, 0.1562, 1.0, 0.1562, 1.0, 0.125, 1.0, 0.5312, 1.0, 0.5625, 1.0, 0.5625, 1.0, 0.5312, 1.0, 0.9375, 1.0, 0.9688, 1.0, 0.9688, 1.0, 0.9375, 1.0, 0.09375, 1.0, 0.125, 1.0, 0.125, 1.0, 0.09375, 1.0, 0.5, 1.0, 0.5312, 1.0, 0.5312, 1.0, 0.5, 1.0, 0.9062, 1.0, 0.9375, 1.0, 0.9375, 1.0, 0.9062, 1.0, 0.0625, 1.0, 0.09375, 1.0, 0.09375, 1.0, 0.0625, 1.0, 0.4688, 1.0, 0.5, 1.0, 0.5, 1.0, 0.4688, 1.0, 0.875, 1.0, 0.9062, 1.0, 0.9062, 1.0, 0.875, 1.0, 0.03125, 1.0, 0.0625, 1.0, 0.0625, 1.0, 0.03125, 1.0, 0.4375, 1.0, 0.4688, 1.0, 0.4688, 1.0, 0.4375, 1.0, 0.8438, 1.0, 0.875, 1.0, 0.875, 1.0, 0.8438, 1.0, 0.0, 1.0, 0.03125, 1.0, 0.03125, 1.0, 0.0, 1.0, 0.4062, 1.0, 0.4375, 1.0, 0.4375, 1.0, 0.4062, 1.0, 0.8125, 1.0, 0.8438, 1.0, 0.8438, 1.0, 0.8125, 1.0, 0.375, 1.0, 0.4062, 1.0, 0.4062, 1.0, 0.375, 1.0, 0.7812, 1.0, 0.8125, 1.0, 0.8125, 1.0, 0.7812, 1.0, 0.1562, 1.0, 0.1875, 1.0, 0.1875, 1.0, 0.1562, 1.0, 0.6562, 1.0, 0.6875, 1.0, 0.6875, 1.0, 0.6562, 1.0, 0.2188, 1.0, 0.25, 1.0, 0.25, 1.0, 0.2188, 1.0, 0.625, 1.0, 0.6562, 1.0, 0.6562, 1.0, 0.625, 1.0, 0.1875, 1.0, 0.2188, 1.0, 0.2188, 1.0, 0.1875, 1.0, 0.5938, 1.0, 0.625, 1.0, 0.625, 1.0, 0.5938, 1.0, 0.1562, 1.0, 0.1875, 1.0, 0.1875, 1.0, 0.1562, 1.0, 0.5625, 1.0, 0.5938, 1.0, 0.5938, 1.0, 0.5625, 1.0, 0.9688, 1.0, 1.0, 1.0, 1.0, 1.0, 0.9688, 1.0, 0.125, 1.0, 0.1562, 1.0, 0.1562, 1.0, 0.125, 1.0, 0.5312, 1.0, 0.5625, 1.0, 0.5625, 1.0, 0.5312, 1.0, 0.9375, 1.0, 0.9688, 1.0, 0.9688, 1.0, 0.9375, 1.0, 0.09375, 1.0, 0.125, 1.0, 0.125, 1.0, 0.09375, 1.0, 0.5, 1.0, 0.5312, 1.0, 0.5312, 1.0, 0.5, 1.0, 0.9062, 1.0, 0.9375, 1.0, 0.9375, 1.0, 0.9062, 1.0, 0.0625, 1.0, 0.09375, 1.0, 0.09375, 1.0, 0.0625, 1.0, 0.4688, 1.0, 0.5, 1.0, 0.5, 1.0, 0.4688, 1.0, 0.875, 1.0, 0.9062, 1.0, 0.9062, 1.0, 0.875, 1.0, 0.03125, 1.0, 0.0625, 1.0, 0.0625, 1.0, 0.03125, 1.0, 0.4375, 1.0, 0.4688, 1.0, 0.4688, 1.0, 0.4375, 1.0, 0.8438, 1.0, 0.875, 1.0, 0.875, 1.0, 0.8438, 1.0, 0.0, 1.0, 0.03125, 1.0, 0.03125, 1.0, 0.0, 1.0, 0.4062, 1.0, 0.4375, 1.0, 0.4375, 1.0, 0.4062, 1.0, 0.8125, 1.0, 0.8438, 1.0, 0.8438, 1.0, 0.8125, 1.0, 0.375, 1.0, 0.4062, 1.0, 0.4062, 1.0, 0.375, 1.0, 0.7812, 1.0, 0.8125, 1.0, 0.8125, 1.0, 0.7812, 1.0, 0.3438, 1.0, 0.375, 1.0, 0.375, 1.0, 0.3438, 1.0, 0.75, 1.0, 0.7812, 1.0, 0.7812, 1.0, 0.75, 1.0, 0.3125, 1.0, 0.3438, 1.0, 0.3438, 1.0, 0.3125, 1.0, 0.7188, 1.0, 0.75, 1.0, 0.75, 1.0, 0.7188, 1.0, 0.2812, 1.0, 0.3125, 1.0, 0.3125, 1.0, 0.2812, 1.0, 0.6875, 1.0, 0.7188, 1.0, 0.7188, 1.0, 0.6875, 1.0, 0.9062, 1.0, 0.9375, 1.0, 0.9375, 1.0, 0.9062, 1.0, 0.5625, 1.0, 0.5938, 1.0, 0.5938, 1.0, 0.5625, 1.0, 0.9688, 1.0, 1.0, 1.0, 1.0, 1.0, 0.9688, 1.0, 0.125, 1.0, 0.1562, 1.0, 0.1562, 1.0, 0.125, 1.0, 0.5312, 1.0, 0.5625, 1.0, 0.5625, 1.0, 0.5312, 1.0, 0.9375, 1.0, 0.9688, 1.0, 0.9688, 1.0, 0.9375, 1.0, 0.09375, 1.0, 0.125, 1.0, 0.125, 1.0, 0.09375, 1.0, 0.5, 1.0, 0.5312, 1.0, 0.5312, 1.0, 0.5, 1.0, 0.9062, 1.0, 0.9375, 1.0, 0.9375, 1.0, 0.9062, 1.0, 0.0625, 1.0, 0.09375, 1.0, 0.09375, 1.0, 0.0625, 1.0, 0.4688, 1.0, 0.5, 1.0, 0.5, 1.0, 0.4688, 1.0, 0.875, 1.0, 0.9062, 1.0, 0.9062, 1.0, 0.875, 1.0, 0.03125, 1.0, 0.0625, 1.0, 0.0625, 1.0, 0.03125, 1.0, 0.4375, 1.0, 0.4688, 1.0, 0.4688, 1.0, 0.4375, 1.0, 0.8438, 1.0, 0.875, 1.0, 0.875, 1.0, 0.8438, 1.0, 0.0, 1.0, 0.03125, 1.0, 0.03125, 1.0, 0.0, 1.0, 0.4062, 1.0, 0.4375, 1.0, 0.4375, 1.0, 0.4062, 1.0, 0.8125, 1.0, 0.8438, 1.0, 0.8438, 1.0, 0.8125, 1.0, 0.375, 1.0, 0.4062, 1.0, 0.4062, 1.0, 0.375, 1.0, 0.7812, 1.0, 0.8125, 1.0, 0.8125, 1.0, 0.7812, 1.0, 0.3438, 1.0, 0.375, 1.0, 0.375, 1.0, 0.3438, 1.0, 0.75, 1.0, 0.7812, 1.0, 0.7812, 1.0, 0.75, 1.0, 0.3125, 1.0, 0.3438, 1.0, 0.3438, 1.0, 0.3125, 1.0, 0.7188, 1.0, 0.75, 1.0, 0.75, 1.0, 0.7188, 1.0, 0.2812, 1.0, 0.3125, 1.0, 0.3125, 1.0, 0.2812, 1.0, 0.6875, 1.0, 0.7188, 1.0, 0.7188, 1.0, 0.6875, 1.0, 0.25, 1.0, 0.2812, 1.0, 0.2812, 1.0, 0.25, 1.0, 0.6562, 1.0, 0.6875, 1.0, 0.6875, 1.0, 0.6562, 1.0, 0.2188, 1.0, 0.25, 1.0, 0.25, 1.0, 0.2188, 1.0, 0.625, 1.0, 0.6562, 1.0, 0.6562, 1.0, 0.625, 1.0, 0.1875, 1.0, 0.2188, 1.0, 0.2188, 1.0, 0.1875, 1.0, 0.5938, 1.0, 0.625, 1.0, 0.625, 1.0, 0.5938, 1.0, 0.8125, 1.0, 0.8438, 1.0, 0.8438, 1.0, 0.8125, 1.0, 0.0625, 1.0, 0.09375, 1.0, 0.09375, 1.0, 0.0625, 1.0, 0.4688, 1.0, 0.5, 1.0, 0.5, 1.0, 0.4688, 1.0, 0.875, 1.0, 0.9062, 1.0, 0.9062, 1.0, 0.875, 1.0, 0.03125, 1.0, 0.0625, 1.0, 0.0625, 1.0, 0.03125, 1.0, 0.4375, 1.0, 0.4688, 1.0, 0.4688, 1.0, 0.4375, 1.0, 0.8438, 1.0, 0.875, 1.0, 0.875, 1.0, 0.8438, 1.0, 0.0, 1.0, 0.03125, 1.0, 0.03125, 1.0, 0.0, 1.0, 0.4062, 1.0, 0.4375, 1.0, 0.4375, 1.0, 0.4062, 1.0, 0.8125, 1.0, 0.8438, 1.0, 0.8438, 1.0, 0.8125, 1.0, 0.375, 1.0, 0.4062, 1.0, 0.4062, 1.0, 0.375, 1.0, 0.7812, 1.0, 0.8125, 1.0, 0.8125, 1.0, 0.7812, 1.0, 0.3438, 1.0, 0.375, 1.0, 0.375, 1.0, 0.3438, 1.0, 0.75, 1.0, 0.7812, 1.0, 0.7812, 1.0, 0.75, 1.0, 0.3125, 1.0, 0.3438, 1.0, 0.3438, 1.0, 0.3125, 1.0, 0.7188, 1.0, 0.75, 1.0, 0.75, 1.0, 0.7188, 1.0, 0.2812, 1.0, 0.3125, 1.0, 0.3125, 1.0, 0.2812, 1.0, 0.6875, 1.0, 0.7188, 1.0, 0.7188, 1.0, 0.6875, 1.0, 0.25, 1.0, 0.2812, 1.0, 0.2812, 1.0, 0.25, 1.0, 0.6562, 1.0, 0.6875, 1.0, 0.6875, 1.0, 0.6562, 1.0, 0.2188, 1.0, 0.25, 1.0, 0.25, 1.0, 0.2188, 1.0, 0.625, 1.0, 0.6562, 1.0, 0.6562, 1.0, 0.625, 1.0, 0.1875, 1.0, 0.2188, 1.0, 0.2188, 1.0, 0.1875, 1.0, 0.5938, 1.0, 0.625, 1.0, 0.625, 1.0, 0.5938, 1.0, 0.1562, 1.0, 0.1875, 1.0, 0.1875, 1.0, 0.1562, 1.0, 0.5625, 1.0, 0.5938, 1.0, 0.5938, 1.0, 0.5625, 1.0, 0.9688, 1.0, 1.0, 1.0, 1.0, 1.0, 0.9688, 1.0, 0.125, 1.0, 0.1562, 1.0, 0.1562, 1.0, 0.125, 1.0, 0.5312, 1.0, 0.5625, 1.0, 0.5625, 1.0, 0.5312, 1.0, 0.9375, 1.0, 0.9688, 1.0, 0.9688, 1.0, 0.9375, 1.0, 0.09375, 1.0, 0.125, 1.0, 0.125, 1.0, 0.09375, 1.0, 0.5, 1.0, 0.5312, 1.0, 0.5312, 1.0, 0.5, 1.0, 0.7188, 1.0, 0.75, 1.0, 0.75, 1.0, 0.7188, 1.0, 0.375, 1.0, 0.4062, 1.0, 0.4062, 1.0, 0.375, 1.0, 0.7812, 1.0, 0.8125, 1.0, 0.8125, 1.0, 0.7812, 1.0, 0.3438, 1.0, 0.375, 1.0, 0.375, 1.0, 0.3438, 1.0, 0.75, 1.0, 0.7812, 1.0, 0.7812, 1.0, 0.75, 1.0, 0.3125, 1.0, 0.3438, 1.0, 0.3438, 1.0, 0.3125, 1.0, 0.7188, 1.0, 0.75, 1.0, 0.75, 1.0, 0.7188, 1.0, 0.2812, 1.0, 0.3125, 1.0, 0.3125, 1.0, 0.2812, 1.0, 0.6875, 1.0, 0.7188, 1.0, 0.7188, 1.0, 0.6875, 1.0, 0.25, 1.0, 0.2812, 1.0, 0.2812, 1.0, 0.25, 1.0, 0.6562, 1.0, 0.6875, 1.0, 0.6875, 1.0, 0.6562, 1.0, 0.2188, 1.0, 0.25, 1.0, 0.25, 1.0, 0.2188, 1.0, 0.625, 1.0, 0.6562, 1.0, 0.6562, 1.0, 0.625, 1.0, 0.1875, 1.0, 0.2188, 1.0, 0.2188, 1.0, 0.1875, 1.0, 0.5938, 1.0, 0.625, 1.0, 0.625, 1.0, 0.5938, 1.0, 0.1562, 1.0, 0.1875, 1.0, 0.1875, 1.0, 0.1562, 1.0, 0.5625, 1.0, 0.5938, 1.0, 0.5938, 1.0, 0.5625, 1.0, 0.9688, 1.0, 1.0, 1.0, 1.0, 1.0, 0.9688, 1.0, 0.125, 1.0, 0.1562, 1.0, 0.1562, 1.0, 0.125, 1.0, 0.5312, 1.0, 0.5625, 1.0, 0.5625, 1.0, 0.5312, 1.0, 0.9375, 1.0, 0.9688, 1.0, 0.9688, 1.0, 0.9375, 1.0, 0.09375, 1.0, 0.125, 1.0, 0.125, 1.0, 0.09375, 1.0, 0.5, 1.0, 0.5312, 1.0, 0.5312, 1.0, 0.5, 1.0, 0.9062, 1.0, 0.9375, 1.0, 0.9375, 1.0, 0.9062, 1.0, 0.0625, 1.0, 0.09375, 1.0, 0.09375, 1.0, 0.0625, 1.0, 0.4688, 1.0, 0.5, 1.0, 0.5, 1.0, 0.4688, 1.0, 0.875, 1.0, 0.9062, 1.0, 0.9062, 1.0, 0.875, 1.0, 0.03125, 1.0, 0.0625, 1.0, 0.0625, 1.0, 0.03125, 1.0, 0.4375, 1.0, 0.4688, 1.0, 0.4688, 1.0, 0.4375, 1.0, 0.8438, 1.0, 0.875, 1.0, 0.875, 1.0, 0.8438, 1.0, 0.0, 1.0, 0.03125, 1.0, 0.03125, 1.0, 0.0, 1.0, 0.4062, 1.0, 0.4375, 1.0, 0.4375, 1.0, 0.4062, 1.0, 0.625, 1.0, 0.6562, 1.0, 0.6562, 1.0, 0.625, 1.0, 0.2812, 1.0, 0.3125, 1.0, 0.3125, 1.0, 0.2812, 1.0, 0.6875, 1.0, 0.7188, 1.0, 0.7188, 1.0, 0.6875, 1.0, 0.25, 1.0, 0.2812, 1.0, 0.2812, 1.0, 0.25, 1.0, 0.6562, 1.0, 0.6875, 1.0, 0.6875, 1.0, 0.6562, 1.0, 0.2188, 1.0, 0.25, 1.0, 0.25, 1.0, 0.2188, 1.0, 0.625, 1.0, 0.6562, 1.0, 0.6562, 1.0, 0.625, 1.0, 0.1875, 1.0, 0.2188, 1.0, 0.2188, 1.0, 0.1875, 1.0, 0.5938, 1.0, 0.625, 1.0, 0.625, 1.0, 0.5938, 1.0, 0.1562, 1.0, 0.1875, 1.0, 0.1875, 1.0, 0.1562, 1.0, 0.5625, 1.0, 0.5938, 1.0, 0.5938, 1.0, 0.5625, 1.0, 0.9688, 1.0, 1.0, 1.0, 1.0, 1.0, 0.9688, 1.0, 0.125, 1.0, 0.1562, 1.0, 0.1562, 1.0, 0.125, 1.0, 0.5312, 1.0, 0.5625, 1.0, 0.5625, 1.0, 0.5312, 1.0, 0.9375, 1.0, 0.9688, 1.0, 0.9688, 1.0, 0.9375, 1.0, 0.09375, 1.0, 0.125, 1.0, 0.125, 1.0, 0.09375, 1.0, 0.5, 1.0, 0.5312, 1.0, 0.5312, 1.0, 0.5, 1.0, 0.9062, 1.0, 0.9375, 1.0, 0.9375, 1.0, 0.9062, 1.0, 0.0625, 1.0, 0.09375, 1.0, 0.09375, 1.0, 0.0625, 1.0, 0.4688, 1.0, 0.5, 1.0, 0.5, 1.0, 0.4688, 1.0, 0.875, 1.0, 0.9062, 1.0, 0.9062, 1.0, 0.875, 1.0, 0.03125, 1.0, 0.0625, 1.0, 0.0625, 1.0, 0.03125, 1.0, 0.4375, 1.0, 0.4688, 1.0, 0.4688, 1.0, 0.4375, 1.0, 0.8438, 1.0, 0.875, 1.0, 0.875, 1.0, 0.8438, 1.0, 0.0, 1.0, 0.03125, 1.0, 0.03125, 1.0, 0.0, 1.0, 0.4062, 1.0, 0.4375, 1.0, 0.4375, 1.0, 0.4062, 1.0, 0.8125, 1.0, 0.8438, 1.0, 0.8438, 1.0, 0.8125, 1.0, 0.375, 1.0, 0.4062, 1.0, 0.4062, 1.0, 0.375, 1.0, 0.7812, 1.0, 0.8125, 1.0, 0.8125, 1.0, 0.7812, 1.0, 0.3438, 1.0, 0.375, 1.0, 0.375, 1.0, 0.3438, 1.0, 0.75, 1.0, 0.7812, 1.0, 0.7812, 1.0, 0.75, 1.0, 0.3125, 1.0, 0.3438, 1.0, 0.3438, 1.0, 0.3125, 1.0, 0.5312, 1.0, 0.5625, 1.0, 0.5625, 1.0, 0.5312, 1.0, 0.1875, 1.0, 0.2188, 1.0, 0.2188, 1.0, 0.1875, 1.0, 0.5938, 1.0, 0.625, 1.0, 0.625, 1.0, 0.5938, 1.0, 0.1562, 1.0, 0.1875, 1.0, 0.1875, 1.0, 0.1562, 1.0, 0.5625, 1.0, 0.5938, 1.0, 0.5938, 1.0, 0.5625, 1.0, 0.9688, 1.0, 1.0, 1.0, 1.0, 1.0, 0.9688, 1.0, 0.125, 1.0, 0.1562, 1.0, 0.1562, 1.0, 0.125, 1.0, 0.5312, 1.0, 0.5625, 1.0, 0.5625, 1.0, 0.5312, 1.0, 0.9375, 1.0, 0.9688, 1.0, 0.9688, 1.0, 0.9375, 1.0, 0.09375, 1.0, 0.125, 1.0, 0.125, 1.0, 0.09375, 1.0, 0.5, 1.0, 0.5312, 1.0, 0.5312, 1.0, 0.5, 1.0, 0.9062, 1.0, 0.9375, 1.0, 0.9375, 1.0, 0.9062, 1.0, 0.0625, 1.0, 0.09375, 1.0, 0.09375, 1.0, 0.0625, 1.0, 0.4688, 1.0, 0.5, 1.0, 0.5, 1.0, 0.4688, 1.0, 0.875, 1.0, 0.9062, 1.0, 0.9062, 1.0, 0.875, 1.0, 0.03125, 1.0, 0.0625, 1.0, 0.0625, 1.0, 0.03125, 1.0, 0.4375, 1.0, 0.4688, 1.0, 0.4688, 1.0, 0.4375, 1.0, 0.8438, 1.0, 0.875, 1.0, 0.875, 1.0, 0.8438, 1.0, 0.0, 1.0, 0.03125, 1.0, 0.03125, 1.0, 0.0, 1.0, 0.4062, 1.0, 0.4375, 1.0, 0.4375, 1.0, 0.4062, 1.0, 0.8125, 1.0, 0.8438, 1.0, 0.8438, 1.0, 0.8125, 1.0, 0.375, 1.0, 0.4062, 1.0, 0.4062, 1.0, 0.375, 1.0, 0.7812, 1.0, 0.8125, 1.0, 0.8125, 1.0, 0.7812, 1.0, 0.3438, 1.0, 0.375, 1.0, 0.375, 1.0, 0.3438, 1.0, 0.75, 1.0, 0.7812, 1.0, 0.7812, 1.0, 0.75, 1.0, 0.3125, 1.0, 0.3438, 1.0, 0.3438, 1.0, 0.3125, 1.0, 0.7188, 1.0, 0.75, 1.0, 0.75, 1.0, 0.7188, 1.0, 0.2812, 1.0, 0.3125, 1.0, 0.3125, 1.0, 0.2812, 1.0, 0.6875, 1.0, 0.7188, 1.0, 0.7188, 1.0, 0.6875, 1.0, 0.25, 1.0, 0.2812, 1.0, 0.2812, 1.0, 0.25, 1.0, 0.6562, 1.0, 0.6875, 1.0, 0.6875, 1.0, 0.6562, 1.0, 0.2188, 1.0, 0.25, 1.0, 0.25, 1.0, 0.2188, 1.0, 0.4375, 1.0, 0.4688, 1.0, 0.4688, 1.0, 0.4375, 1.0, 0.9375, 1.0, 0.9688, 1.0, 0.9688, 1.0, 0.9375, 1.0, 0.09375, 1.0, 0.125, 1.0, 0.125, 1.0, 0.09375, 1.0, 0.5, 1.0, 0.5312, 1.0, 0.5312, 1.0, 0.5, 1.0, 0.9062, 1.0, 0.9375, 1.0, 0.9375, 1.0, 0.9062, 1.0, 0.0625, 1.0, 0.09375, 1.0, 0.09375, 1.0, 0.0625, 1.0, 0.4688, 1.0, 0.5, 1.0, 0.5, 1.0, 0.4688, 1.0, 0.875, 1.0, 0.9062, 1.0, 0.9062, 1.0, 0.875, 1.0, 0.03125, 1.0, 0.0625, 1.0, 0.0625, 1.0, 0.03125, 1.0, 0.4375, 1.0, 0.4688, 1.0, 0.4688, 1.0, 0.4375, 1.0, 0.8438, 1.0, 0.875, 1.0, 0.875, 1.0, 0.8438, 1.0, 0.0, 1.0, 0.03125, 1.0, 0.03125, 1.0, 0.0, 1.0, 0.4062, 1.0, 0.4375, 1.0, 0.4375, 1.0, 0.4062, 1.0, 0.8125, 1.0, 0.8438, 1.0, 0.8438, 1.0, 0.8125, 1.0, 0.375, 1.0, 0.4062, 1.0, 0.4062, 1.0, 0.375, 1.0, 0.7812, 1.0, 0.8125, 1.0, 0.8125, 1.0, 0.7812, 1.0, 0.3438, 1.0, 0.375, 1.0, 0.375, 1.0, 0.3438, 1.0, 0.75, 1.0, 0.7812, 1.0, 0.7812, 1.0, 0.75, 1.0, 0.3125, 1.0, 0.3438, 1.0, 0.3438, 1.0, 0.3125, 1.0, 0.7188, 1.0, 0.75, 1.0, 0.75, 1.0, 0.7188, 1.0, 0.2812, 1.0, 0.3125, 1.0, 0.3125, 1.0, 0.2812, 1.0, 0.6875, 1.0, 0.7188, 1.0, 0.7188, 1.0, 0.6875, 1.0, 0.25, 1.0, 0.2812, 1.0, 0.2812, 1.0, 0.25, 1.0, 0.6562, 1.0, 0.6875, 1.0, 0.6875, 1.0, 0.6562, 1.0, 0.2188, 1.0, 0.25, 1.0, 0.25, 1.0, 0.2188, 1.0, 0.625, 1.0, 0.6562, 1.0, 0.6562, 1.0, 0.625, 1.0, 0.1875, 1.0, 0.2188, 1.0, 0.2188, 1.0, 0.1875, 1.0, 0.5938, 1.0, 0.625, 1.0, 0.625, 1.0, 0.5938, 1.0, 0.1562, 1.0, 0.1875, 1.0, 0.1875, 1.0, 0.1562, 1.0, 0.5625, 1.0, 0.5938, 1.0, 0.5938, 1.0, 0.5625, 1.0, 0.9688, 1.0, 1.0, 1.0, 1.0, 1.0, 0.9688, 1.0, 0.125, 1.0, 0.1562, 1.0, 0.1562, 1.0, 0.125, 1.0, 0.3438, 1.0, 0.375, 1.0, 0.375, 1.0, 0.3438, 1.0, 0.8438, 1.0, 0.875, 1.0, 0.875, 1.0, 0.8438, 1.0, 0.0, 1.0, 0.03125, 1.0, 0.03125, 1.0, 0.0, 1.0, 0.4062, 1.0, 0.4375, 1.0, 0.4375, 1.0, 0.4062, 1.0, 0.8125, 1.0, 0.8438, 1.0, 0.8438, 1.0, 0.8125, 1.0, 0.375, 1.0, 0.4062, 1.0, 0.4062, 1.0, 0.375, 1.0, 0.7812, 1.0, 0.8125, 1.0, 0.8125, 1.0, 0.7812, 1.0, 0.3438, 1.0, 0.375, 1.0, 0.375, 1.0, 0.3438, 1.0, 0.75, 1.0, 0.7812, 1.0, 0.7812, 1.0, 0.75, 1.0, 0.3125, 1.0, 0.3438, 1.0, 0.3438, 1.0, 0.3125, 1.0, 0.7188, 1.0, 0.75, 1.0, 0.75, 1.0, 0.7188, 1.0, 0.2812, 1.0, 0.3125, 1.0, 0.3125, 1.0, 0.2812, 1.0, 0.6875, 1.0, 0.7188, 1.0, 0.7188, 1.0, 0.6875, 1.0, 0.25, 1.0, 0.2812, 1.0, 0.2812, 1.0, 0.25, 1.0, 0.6562, 1.0, 0.6875, 1.0, 0.6875, 1.0, 0.6562, 1.0, 0.2188, 1.0, 0.25, 1.0, 0.25, 1.0, 0.2188, 1.0, 0.625, 1.0, 0.6562, 1.0, 0.6562, 1.0, 0.625, 1.0, 0.1875, 1.0, 0.2188, 1.0, 0.2188, 1.0, 0.1875, 1.0, 0.5938, 1.0, 0.625, 1.0, 0.625, 1.0, 0.5938, 1.0, 0.1562, 1.0, 0.1875, 1.0, 0.1875, 1.0, 0.1562, 1.0, 0.5625, 1.0, 0.5938, 1.0, 0.5938, 1.0, 0.5625, 1.0, 0.9688, 1.0, 1.0, 1.0, 1.0, 1.0, 0.9688, 1.0, 0.125, 1.0, 0.1562, 1.0, 0.1562, 1.0, 0.125, 1.0, 0.5312, 1.0, 0.5625, 1.0, 0.5625, 1.0, 0.5312, 1.0, 0.9375, 1.0, 0.9688, 1.0, 0.9688, 1.0, 0.9375, 1.0, 0.09375, 1.0, 0.125, 1.0, 0.125, 1.0, 0.09375, 1.0, 0.5, 1.0, 0.5312, 1.0, 0.5312, 1.0, 0.5, 1.0, 0.9062, 1.0, 0.9375, 1.0, 0.9375, 1.0, 0.9062, 1.0, 0.0625, 1.0, 0.09375, 1.0, 0.09375, 1.0, 0.0625, 1.0, 0.4688, 1.0, 0.5, 1.0, 0.5, 1.0, 0.4688, 1.0, 0.875, 1.0, 0.9062, 1.0, 0.9062, 1.0, 0.875, 1.0, 0.03125, 1.0, 0.0625, 1.0, 0.0625, 1.0, 0.03125, 1.0, 0.25, 1.0, 0.2812, 1.0, 0.2812, 1.0, 0.25, 1.0, 0.75, 1.0, 0.7812, 1.0, 0.7812, 1.0, 0.75, 1.0, 0.3125, 1.0, 0.3438, 1.0, 0.3438, 1.0, 0.3125, 1.0, 0.7188, 1.0, 0.75, 1.0, 0.75, 1.0, 0.7188, 1.0, 0.2812, 1.0, 0.3125, 1.0, 0.3125, 1.0, 0.2812, 1.0, 0.6875, 1.0, 0.7188, 1.0, 0.7188, 1.0, 0.6875, 1.0, 0.25, 1.0, 0.2812, 1.0, 0.2812, 1.0, 0.25, 1.0, 0.6562, 1.0, 0.6875, 1.0, 0.6875, 1.0, 0.6562, 1.0, 0.2188, 1.0, 0.25, 1.0, 0.25, 1.0, 0.2188, 1.0, 0.625, 1.0, 0.6562, 1.0, 0.6562, 1.0, 0.625, 1.0, 0.1875, 1.0, 0.2188, 1.0, 0.2188, 1.0, 0.1875, 1.0, 0.5938, 1.0, 0.625, 1.0, 0.625, 1.0, 0.5938, 1.0, 0.1562, 1.0, 0.1875, 1.0, 0.1875, 1.0, 0.1562, 1.0, 0.5625, 1.0, 0.5938, 1.0, 0.5938, 1.0, 0.5625, 1.0, 0.9688, 1.0, 1.0, 1.0, 1.0, 1.0, 0.9688, 1.0, 0.125, 1.0, 0.1562, 1.0, 0.1562, 1.0, 0.125, 1.0, 0.5312, 1.0, 0.5625, 1.0, 0.5625, 1.0, 0.5312, 1.0, 0.9375, 1.0, 0.9688, 1.0, 0.9688, 1.0, 0.9375, 1.0, 0.09375, 1.0, 0.125, 1.0, 0.125, 1.0, 0.09375, 1.0, 0.5, 1.0, 0.5312, 1.0, 0.5312, 1.0, 0.5, 1.0, 0.9062, 1.0, 0.9375, 1.0, 0.9375, 1.0, 0.9062, 1.0, 0.0625, 1.0, 0.09375, 1.0, 0.09375, 1.0, 0.0625, 1.0, 0.4688, 1.0, 0.5, 1.0, 0.5, 1.0, 0.4688, 1.0, 0.875, 1.0, 0.9062, 1.0, 0.9062, 1.0, 0.875, 1.0, 0.03125, 1.0, 0.0625, 1.0, 0.0625, 1.0, 0.03125, 1.0, 0.4375, 1.0, 0.4688, 1.0, 0.4688, 1.0, 0.4375, 1.0, 0.8438, 1.0, 0.875, 1.0, 0.875, 1.0, 0.8438, 1.0, 0.0, 1.0, 0.03125, 1.0, 0.03125, 1.0, 0.0, 1.0, 0.4062, 1.0, 0.4375, 1.0, 0.4375, 1.0, 0.4062, 1.0, 0.8125, 1.0, 0.8438, 1.0, 0.8438, 1.0, 0.8125, 1.0, 0.375, 1.0, 0.4062, 1.0, 0.4062, 1.0, 0.375, 1.0, 0.7812, 1.0, 0.8125, 1.0, 0.8125, 1.0, 0.7812, 1.0, 0.1562, 1.0, 0.1875, 1.0, 0.1875, 1.0, 0.1562, 1.0, 0.6562, 1.0, 0.6875, 1.0, 0.6875, 1.0, 0.6562, 1.0, 0.2188, 1.0, 0.25, 1.0, 0.25, 1.0, 0.2188, 1.0, 0.625, 1.0, 0.6562, 1.0, 0.6562, 1.0, 0.625, 1.0, 0.1875, 1.0, 0.2188, 1.0, 0.2188, 1.0, 0.1875, 1.0, 0.5938, 1.0, 0.625, 1.0, 0.625, 1.0, 0.5938, 1.0, 0.1562, 1.0, 0.1875, 1.0, 0.1875, 1.0, 0.1562, 1.0, 0.5625, 1.0, 0.5938, 1.0, 0.5938, 1.0, 0.5625, 1.0, 0.9688, 1.0, 1.0, 1.0, 1.0, 1.0, 0.9688, 1.0, 0.125, 1.0, 0.1562, 1.0, 0.1562, 1.0, 0.125, 1.0, 0.5312, 1.0, 0.5625, 1.0, 0.5625, 1.0, 0.5312, 1.0, 0.9375, 1.0, 0.9688, 1.0, 0.9688, 1.0, 0.9375, 1.0, 0.09375, 1.0, 0.125, 1.0, 0.125, 1.0, 0.09375, 1.0, 0.5, 1.0, 0.5312, 1.0, 0.5312, 1.0, 0.5, 1.0, 0.9062, 1.0, 0.9375, 1.0, 0.9375, 1.0, 0.9062, 1.0, 0.0625, 1.0, 0.09375, 1.0, 0.09375, 1.0, 0.0625, 1.0, 0.4688, 1.0, 0.5, 1.0, 0.5, 1.0, 0.4688, 1.0, 0.875, 1.0, 0.9062, 1.0, 0.9062, 1.0, 0.875, 1.0, 0.03125, 1.0, 0.0625, 1.0, 0.0625, 1.0, 0.03125, 1.0, 0.4375, 1.0, 0.4688, 1.0, 0.4688, 1.0, 0.4375, 1.0, 0.8438, 1.0, 0.875, 1.0, 0.875, 1.0, 0.8438, 1.0, 0.0, 1.0, 0.03125, 1.0, 0.03125, 1.0, 0.0, 1.0, 0.4062, 1.0, 0.4375, 1.0, 0.4375, 1.0, 0.4062, 1.0, 0.8125, 1.0, 0.8438, 1.0, 0.8438, 1.0, 0.8125, 1.0, 0.375, 1.0, 0.4062, 1.0, 0.4062, 1.0, 0.375, 1.0, 0.7812, 1.0, 0.8125, 1.0, 0.8125, 1.0, 0.7812, 1.0, 0.3438, 1.0, 0.375, 1.0, 0.375, 1.0, 0.3438, 1.0, 0.75, 1.0, 0.7812, 1.0, 0.7812, 1.0, 0.75, 1.0, 0.3125, 1.0, 0.3438, 1.0, 0.3438, 1.0, 0.3125, 1.0, 0.7188, 1.0, 0.75, 1.0, 0.75, 1.0, 0.7188, 1.0, 0.2812, 1.0, 0.3125, 1.0, 0.3125, 1.0, 0.2812, 1.0, 0.6875, 1.0, 0.7188, 1.0, 0.7188, 1.0, 0.6875, 1.0, 0.9062, 1.0, 0.9375, 1.0, 0.9375, 1.0, 0.9062, 1.0, 0.5625, 1.0, 0.5938, 1.0, 0.5938, 1.0, 0.5625, 1.0, 0.9688, 1.0, 1.0, 1.0, 1.0, 1.0, 0.9688, 1.0, 0.125, 1.0, 0.1562, 1.0, 0.1562, 1.0, 0.125, 1.0, 0.5312, 1.0, 0.5625, 1.0, 0.5625, 1.0, 0.5312, 1.0, 0.9375, 1.0, 0.9688, 1.0, 0.9688, 1.0, 0.9375, 1.0, 0.09375, 1.0, 0.125, 1.0, 0.125, 1.0, 0.09375, 1.0, 0.5, 1.0, 0.5312, 1.0, 0.5312, 1.0, 0.5, 1.0, 0.9062, 1.0, 0.9375, 1.0, 0.9375, 1.0, 0.9062, 1.0, 0.0625, 1.0, 0.09375, 1.0, 0.09375, 1.0, 0.0625, 1.0, 0.4688, 1.0, 0.5, 1.0, 0.5, 1.0, 0.4688, 1.0, 0.875, 1.0, 0.9062, 1.0, 0.9062, 1.0, 0.875, 1.0, 0.03125, 1.0, 0.0625, 1.0, 0.0625, 1.0, 0.03125, 1.0, 0.4375, 1.0, 0.4688, 1.0, 0.4688, 1.0, 0.4375, 1.0, 0.8438, 1.0, 0.875, 1.0, 0.875, 1.0, 0.8438, 1.0, 0.0, 1.0, 0.03125, 1.0, 0.03125, 1.0, 0.0, 1.0, 0.4062, 1.0, 0.4375, 1.0, 0.4375, 1.0, 0.4062, 1.0, 0.8125, 1.0, 0.8438, 1.0, 0.8438, 1.0, 0.8125, 1.0, 0.375, 1.0, 0.4062, 1.0, 0.4062, 1.0, 0.375, 1.0, 0.7812, 1.0, 0.8125, 1.0, 0.8125, 1.0, 0.7812, 1.0, 0.3438, 1.0, 0.375, 1.0, 0.375, 1.0, 0.3438, 1.0, 0.75, 1.0, 0.7812, 1.0, 0.7812, 1.0, 0.75, 1.0, 0.3125, 1.0, 0.3438, 1.0, 0.3438, 1.0, 0.3125, 1.0, 0.7188, 1.0, 0.75, 1.0, 0.75, 1.0, 0.7188, 1.0, 0.2812, 1.0, 0.3125, 1.0, 0.3125, 1.0, 0.2812, 1.0, 0.6875, 1.0, 0.7188, 1.0, 0.7188, 1.0, 0.6875, 1.0, 0.25, 1.0, 0.2812, 1.0, 0.2812, 1.0, 0.25, 1.0, 0.6562, 1.0, 0.6875, 1.0, 0.6875, 1.0, 0.6562, 1.0, 0.2188, 1.0, 0.25, 1.0, 0.25, 1.0, 0.2188, 1.0, 0.625, 1.0, 0.6562, 1.0, 0.6562, 1.0, 0.625, 1.0, 0.1875, 1.0, 0.2188, 1.0, 0.2188, 1.0, 0.1875, 1.0, 0.5938, 1.0, 0.625, 1.0, 0.625, 1.0, 0.5938, 1.0, 0.8125, 1.0, 0.8438, 1.0, 0.8438, 1.0, 0.8125, 1.0, 0.0625, 1.0, 0.09375, 1.0, 0.09375, 1.0, 0.0625, 1.0, 0.4688, 1.0, 0.5, 1.0, 0.5, 1.0, 0.4688, 1.0, 0.875, 1.0, 0.9062, 1.0, 0.9062, 1.0, 0.875, 1.0, 0.03125, 1.0, 0.0625, 1.0, 0.0625, 1.0, 0.03125, 1.0, 0.4375, 1.0, 0.4688, 1.0, 0.4688, 1.0, 0.4375, 1.0, 0.8438, 1.0, 0.875, 1.0, 0.875, 1.0, 0.8438, 1.0, 0.0, 1.0, 0.03125, 1.0, 0.03125, 1.0, 0.0, 1.0, 0.4062, 1.0, 0.4375, 1.0, 0.4375, 1.0, 0.4062, 1.0, 0.8125, 1.0, 0.8438, 1.0, 0.8438, 1.0, 0.8125, 1.0, 0.375, 1.0, 0.4062, 1.0, 0.4062, 1.0, 0.375, 1.0, 0.7812, 1.0, 0.8125, 1.0, 0.8125, 1.0, 0.7812, 1.0, 0.3438, 1.0, 0.375, 1.0, 0.375, 1.0, 0.3438, 1.0, 0.75, 1.0, 0.7812, 1.0, 0.7812, 1.0, 0.75, 1.0, 0.3125, 1.0, 0.3438, 1.0, 0.3438, 1.0, 0.3125, 1.0, 0.7188, 1.0, 0.75, 1.0, 0.75, 1.0, 0.7188, 1.0, 0.2812, 1.0, 0.3125, 1.0, 0.3125, 1.0, 0.2812, 1.0, 0.6875, 1.0, 0.7188, 1.0, 0.7188, 1.0, 0.6875, 1.0, 0.25, 1.0, 0.2812, 1.0, 0.2812, 1.0, 0.25, 1.0, 0.6562, 1.0, 0.6875, 1.0, 0.6875, 1.0, 0.6562, 1.0, 0.2188, 1.0, 0.25, 1.0, 0.25, 1.0, 0.2188, 1.0, 0.625, 1.0, 0.6562, 1.0, 0.6562, 1.0, 0.625, 1.0, 0.1875, 1.0, 0.2188, 1.0, 0.2188, 1.0, 0.1875, 1.0, 0.5938, 1.0, 0.625, 1.0, 0.625, 1.0, 0.5938, 1.0, 0.1562, 1.0, 0.1875, 1.0, 0.1875, 1.0, 0.1562, 1.0, 0.5625, 1.0, 0.5938, 1.0, 0.5938, 1.0, 0.5625, 1.0, 0.9688, 1.0, 1.0, 1.0, 1.0, 1.0, 0.9688, 1.0, 0.125, 1.0, 0.1562, 1.0, 0.1562, 1.0, 0.125, 1.0, 0.5312, 1.0, 0.5625, 1.0, 0.5625, 1.0, 0.5312, 1.0, 0.9375, 1.0, 0.9688, 1.0, 0.9688, 1.0, 0.9375, 1.0, 0.09375, 1.0, 0.125, 1.0, 0.125, 1.0, 0.09375, 1.0, 0.5, 1.0, 0.5312, 1.0, 0.5312, 1.0, 0.5, 1.0, 0.7188, 1.0, 0.75, 1.0, 0.75, 1.0, 0.7188, 1.0, 0.375, 1.0, 0.4062, 1.0, 0.4062, 1.0, 0.375, 1.0, 0.7812, 1.0, 0.8125, 1.0, 0.8125, 1.0, 0.7812, 1.0, 0.3438, 1.0, 0.375, 1.0, 0.375, 1.0, 0.3438, 1.0, 0.75, 1.0, 0.7812, 1.0, 0.7812, 1.0, 0.75, 1.0, 0.3125, 1.0, 0.3438, 1.0, 0.3438, 1.0, 0.3125, 1.0, 0.7188, 1.0, 0.75, 1.0, 0.75, 1.0, 0.7188, 1.0, 0.2812, 1.0, 0.3125, 1.0, 0.3125, 1.0, 0.2812, 1.0, 0.6875, 1.0, 0.7188, 1.0, 0.7188, 1.0, 0.6875, 1.0, 0.25, 1.0, 0.2812, 1.0, 0.2812, 1.0, 0.25, 1.0, 0.6562, 1.0, 0.6875, 1.0, 0.6875, 1.0, 0.6562, 1.0, 0.2188, 1.0, 0.25, 1.0, 0.25, 1.0, 0.2188, 1.0, 0.625, 1.0, 0.6562, 1.0, 0.6562, 1.0, 0.625, 1.0, 0.1875, 1.0, 0.2188, 1.0, 0.2188, 1.0, 0.1875, 1.0, 0.5938, 1.0, 0.625, 1.0, 0.625, 1.0, 0.5938, 1.0, 0.1562, 1.0, 0.1875, 1.0, 0.1875, 1.0, 0.1562, 1.0, 0.5625, 1.0, 0.5938, 1.0, 0.5938, 1.0, 0.5625, 1.0, 0.9688, 1.0, 1.0, 1.0, 1.0, 1.0, 0.9688, 1.0, 0.125, 1.0, 0.1562, 1.0, 0.1562, 1.0, 0.125, 1.0, 0.5312, 1.0, 0.5625, 1.0, 0.5625, 1.0, 0.5312, 1.0, 0.9375, 1.0, 0.9688, 1.0, 0.9688, 1.0, 0.9375, 1.0, 0.09375, 1.0, 0.125, 1.0, 0.125, 1.0, 0.09375, 1.0, 0.5, 1.0, 0.5312, 1.0, 0.5312, 1.0, 0.5, 1.0, 0.9062, 1.0, 0.9375, 1.0, 0.9375, 1.0, 0.9062, 1.0, 0.0625, 1.0, 0.09375, 1.0, 0.09375, 1.0, 0.0625, 1.0, 0.4688, 1.0, 0.5, 1.0, 0.5, 1.0, 0.4688, 1.0, 0.875, 1.0, 0.9062, 1.0, 0.9062, 1.0, 0.875, 1.0, 0.03125, 1.0, 0.0625, 1.0, 0.0625, 1.0, 0.03125, 1.0, 0.4375, 1.0, 0.4688, 1.0, 0.4688, 1.0, 0.4375, 1.0, 0.8438, 1.0, 0.875, 1.0, 0.875, 1.0, 0.8438, 1.0, 0.0, 1.0, 0.03125, 1.0, 0.03125, 1.0, 0.0, 1.0, 0.4062, 1.0, 0.4375, 1.0, 0.4375, 1.0, 0.4062, 1.0, 0.2607, 0.3036, 0.25, 0.3046, 0.2393, 0.3036, 0.2291, 0.3004, 0.2197, 0.2954, 0.2114, 0.2886, 0.2046, 0.2803, 0.1996, 0.2709, 0.1964, 0.2607, 0.1954, 0.25, 0.1964, 0.2393, 0.1996, 0.2291, 0.2046, 0.2197, 0.2114, 0.2114, 0.2197, 0.2046, 0.2291, 0.1996, 0.2393, 0.1964, 0.25, 0.1954, 0.2607, 0.1964, 0.2709, 0.1996, 0.2803, 0.2046, 0.2886, 0.2114, 0.2954, 0.2197, 0.3004, 0.2291, 0.3036, 0.2393, 0.3046, 0.25, 0.3036, 0.2607, 0.3004, 0.2709, 0.2954, 0.2803, 0.2886, 0.2886, 0.2803, 0.2954, 0.2709, 0.3004, 0.2812, 1.0, 0.3125, 1.0, 0.3125, 1.0, 0.2812, 1.0, 0.6875, 1.0, 0.7188, 1.0, 0.7188, 1.0, 0.6875, 1.0, 0.25, 1.0, 0.2812, 1.0, 0.2812, 1.0, 0.25, 1.0, 0.6562, 1.0, 0.6875, 1.0, 0.6875, 1.0, 0.6562, 1.0, 0.2188, 1.0, 0.25, 1.0, 0.25, 1.0, 0.2188, 1.0, 0.625, 1.0, 0.6562, 1.0, 0.6562, 1.0, 0.625, 1.0, 0.1875, 1.0, 0.2188, 1.0, 0.2188, 1.0, 0.1875, 1.0, 0.5938, 1.0, 0.625, 1.0, 0.625, 1.0, 0.5938, 1.0, 0.1562, 1.0, 0.1875, 1.0, 0.1875, 1.0, 0.1562, 1.0, 0.5625, 1.0, 0.5938, 1.0, 0.5938, 1.0, 0.5625, 1.0, 0.9688, 1.0, 1.0, 1.0, 1.0, 1.0, 0.9688, 1.0, 0.125, 1.0, 0.1562, 1.0, 0.1562, 1.0, 0.125, 1.0, 0.5312, 1.0, 0.5625, 1.0, 0.5625, 1.0, 0.5312, 1.0, 0.9375, 1.0, 0.9688, 1.0, 0.9688, 1.0, 0.9375, 1.0, 0.09375, 1.0, 0.125, 1.0, 0.125, 1.0, 0.09375, 1.0, 0.5, 1.0, 0.5312, 1.0, 0.5312, 1.0, 0.5, 1.0, 0.9062, 1.0, 0.9375, 1.0, 0.9375, 1.0, 0.9062, 1.0, 0.0625, 1.0, 0.09375, 1.0, 0.09375, 1.0, 0.0625, 1.0, 0.4688, 1.0, 0.5, 1.0, 0.5, 1.0, 0.4688, 1.0, 0.875, 1.0, 0.9062, 1.0, 0.9062, 1.0, 0.875, 1.0, 0.03125, 1.0, 0.0625, 1.0, 0.0625, 1.0, 0.03125, 1.0, 0.4375, 1.0, 0.4688, 1.0, 0.4688, 1.0, 0.4375, 1.0, 0.8438, 1.0, 0.875, 1.0, 0.875, 1.0, 0.8438, 1.0, 0.0, 1.0, 0.03125, 1.0, 0.03125, 1.0, 0.0, 1.0, 0.4062, 1.0, 0.4375, 1.0, 0.4375, 1.0, 0.4062, 1.0, 0.8125, 1.0, 0.8438, 1.0, 0.8438, 1.0, 0.8125, 1.0, 0.375, 1.0, 0.4062, 1.0, 0.4062, 1.0, 0.375, 1.0, 0.7812, 1.0, 0.8125, 1.0, 0.8125, 1.0, 0.7812, 1.0, 0.3438, 1.0, 0.375, 1.0, 0.375, 1.0, 0.3438, 1.0, 0.75, 1.0, 0.7812, 1.0, 0.7812, 1.0, 0.75, 1.0, 0.3125, 1.0, 0.3438, 1.0, 0.3438, 1.0, 0.3125, 1.0, 0.25, 0.4649, 0.2919, 0.4608, 0.2968, 0.4854, 0.25, 0.49, 0.2919, 0.4608, 0.3323, 0.4486, 0.3418, 0.4717, 0.2968, 0.4854, 0.3323, 0.4486, 0.3694, 0.4287, 0.3833, 0.4496, 0.3418, 0.4717, 0.3694, 0.4287, 0.402, 0.402, 0.4197, 0.4197, 0.3833, 0.4496, 0.402, 0.402, 0.4287, 0.3694, 0.4496, 0.3833, 0.4197, 0.4197, 0.4287, 0.3694, 0.4486, 0.3323, 0.4717, 0.3418, 0.4496, 0.3833, 0.4486, 0.3323, 0.4608, 0.2919, 0.4854, 0.2968, 0.4717, 0.3418, 0.4608, 0.2919, 0.4649, 0.25, 0.49, 0.25, 0.4854, 0.2968, 0.4649, 0.25, 0.4608, 0.2081, 0.4854, 0.2032, 0.49, 0.25, 0.4608, 0.2081, 0.4486, 0.1677, 0.4717, 0.1582, 0.4854, 0.2032, 0.4486, 0.1677, 0.4287, 0.1306, 0.4496, 0.1167, 0.4717, 0.1582, 0.4287, 0.1306, 0.402, 0.09802, 0.4197, 0.08029, 0.4496, 0.1167, 0.402, 0.09802, 0.3694, 0.07129, 0.3833, 0.05045, 0.4197, 0.08029, 0.3694, 0.07129, 0.3323, 0.05143, 0.3418, 0.02827, 0.3833, 0.05045, 0.3323, 0.05143, 0.2919, 0.0392, 0.2968, 0.01461, 0.3418, 0.02827, 0.2919, 0.0392, 0.25, 0.03507, 0.25, 0.01, 0.2968, 0.01461, 0.25, 0.03507, 0.2081, 0.0392, 0.2032, 0.01461, 0.25, 0.01, 0.2081, 0.0392, 0.1677, 0.05143, 0.1582, 0.02827, 0.2032, 0.01461, 0.1677, 0.05143, 0.1306, 0.07129, 0.1167, 0.05045, 0.1582, 0.02827, 0.1306, 0.07129, 0.09802, 0.09802, 0.08029, 0.08029, 0.1167, 0.05045, 0.09802, 0.09802, 0.07129, 0.1306, 0.05045, 0.1167, 0.08029, 0.08029, 0.07129, 0.1306, 0.05143, 0.1677, 0.02827, 0.1582, 0.05045, 0.1167, 0.05143, 0.1677, 0.0392, 0.2081, 0.01461, 0.2032, 0.02827, 0.1582, 0.0392, 0.2081, 0.03507, 0.25, 0.01, 0.25, 0.01461, 0.2032, 0.03507, 0.25, 0.0392, 0.2919, 0.01461, 0.2968, 0.01, 0.25, 0.0392, 0.2919, 0.05143, 0.3323, 0.02827, 0.3418, 0.01461, 0.2968, 0.05143, 0.3323, 0.07129, 0.3694, 0.05045, 0.3833, 0.02827, 0.3418, 0.07129, 0.3694, 0.09802, 0.402, 0.08029, 0.4197, 0.05045, 0.3833, 0.09802, 0.402, 0.1306, 0.4287, 0.1167, 0.4496, 0.08029, 0.4197, 0.1306, 0.4287, 0.1677, 0.4486, 0.1582, 0.4717, 0.1167, 0.4496, 0.1677, 0.4486, 0.2081, 0.4608, 0.2032, 0.4854, 0.1582, 0.4717, 0.2081, 0.4608, 0.25, 0.4649, 0.25, 0.49, 0.2032, 0.4854, 0.25, 0.4545, 0.2899, 0.4505, 0.2919, 0.4608, 0.25, 0.4649, 0.2899, 0.4505, 0.3283, 0.4389, 0.3323, 0.4486, 0.2919, 0.4608, 0.3283, 0.4389, 0.3636, 0.42, 0.3694, 0.4287, 0.3323, 0.4486, 0.3636, 0.42, 0.3946, 0.3946, 0.402, 0.402, 0.3694, 0.4287, 0.3946, 0.3946, 0.42, 0.3636, 0.4287, 0.3694, 0.402, 0.402, 0.42, 0.3636, 0.4389, 0.3283, 0.4486, 0.3323, 0.4287, 0.3694, 0.4389, 0.3283, 0.4505, 0.2899, 0.4608, 0.2919, 0.4486, 0.3323, 0.4505, 0.2899, 0.4545, 0.25, 0.4649, 0.25, 0.4608, 0.2919, 0.4545, 0.25, 0.4505, 0.2101, 0.4608, 0.2081, 0.4649, 0.25, 0.4505, 0.2101, 0.4389, 0.1717, 0.4486, 0.1677, 0.4608, 0.2081, 0.4389, 0.1717, 0.42, 0.1364, 0.4287, 0.1306, 0.4486, 0.1677, 0.42, 0.1364, 0.3946, 0.1054, 0.402, 0.09802, 0.4287, 0.1306, 0.3946, 0.1054, 0.3636, 0.07998, 0.3694, 0.07129, 0.402, 0.09802, 0.3636, 0.07998, 0.3283, 0.06109, 0.3323, 0.05143, 0.3694, 0.07129, 0.3283, 0.06109, 0.2899, 0.04945, 0.2919, 0.0392, 0.3323, 0.05143, 0.2899, 0.04945, 0.25, 0.04552, 0.25, 0.03507, 0.2919, 0.0392, 0.25, 0.04552, 0.2101, 0.04945, 0.2081, 0.0392, 0.25, 0.03507, 0.2101, 0.04945, 0.1717, 0.06109, 0.1677, 0.05143, 0.2081, 0.0392, 0.1717, 0.06109, 0.1364, 0.07998, 0.1306, 0.07129, 0.1677, 0.05143, 0.1364, 0.07998, 0.1054, 0.1054, 0.09802, 0.09802, 0.1306, 0.07129, 0.1054, 0.1054, 0.07998, 0.1364, 0.07129, 0.1306, 0.09802, 0.09802, 0.07998, 0.1364, 0.06109, 0.1717, 0.05143, 0.1677, 0.07129, 0.1306, 0.06109, 0.1717, 0.04945, 0.2101, 0.0392, 0.2081, 0.05143, 0.1677, 0.04945, 0.2101, 0.04552, 0.25, 0.03507, 0.25, 0.0392, 0.2081, 0.04552, 0.25, 0.04945, 0.2899, 0.0392, 0.2919, 0.03507, 0.25, 0.04945, 0.2899, 0.06109, 0.3283, 0.05143, 0.3323, 0.0392, 0.2919, 0.06109, 0.3283, 0.07998, 0.3636, 0.07129, 0.3694, 0.05143, 0.3323, 0.07998, 0.3636, 0.1054, 0.3946, 0.09802, 0.402, 0.07129, 0.3694, 0.1054, 0.3946, 0.1364, 0.42, 0.1306, 0.4287, 0.09802, 0.402, 0.1364, 0.42, 0.1718, 0.4389, 0.1677, 0.4486, 0.1306, 0.4287, 0.1718, 0.4389, 0.2101, 0.4505, 0.2081, 0.4608, 0.1677, 0.4486, 0.2101, 0.4505, 0.25, 0.4545, 0.25, 0.4649, 0.2081, 0.4608, 0.25, 0.4308, 0.2853, 0.4273, 0.2899, 0.4505, 0.25, 0.4545, 0.2853, 0.4273, 0.3192, 0.417, 0.3283, 0.4389, 0.2899, 0.4505, 0.3192, 0.417, 0.3504, 0.4003, 0.3636, 0.42, 0.3283, 0.4389, 0.3504, 0.4003, 0.3778, 0.3778, 0.3946, 0.3946, 0.3636, 0.42, 0.3778, 0.3778, 0.4003, 0.3504, 0.42, 0.3636, 0.3946, 0.3946, 0.4003, 0.3504, 0.417, 0.3192, 0.4389, 0.3283, 0.42, 0.3636, 0.417, 0.3192, 0.4273, 0.2853, 0.4505, 0.2899, 0.4389, 0.3283, 0.4273, 0.2853, 0.4308, 0.25, 0.4545, 0.25, 0.4505, 0.2899, 0.4308, 0.25, 0.4273, 0.2147, 0.4505, 0.2101, 0.4545, 0.25, 0.4273, 0.2147, 0.417, 0.1808, 0.4389, 0.1717, 0.4505, 0.2101, 0.417, 0.1808, 0.4003, 0.1496, 0.42, 0.1364, 0.4389, 0.1717, 0.4003, 0.1496, 0.3778, 0.1222, 0.3946, 0.1054, 0.42, 0.1364, 0.3778, 0.1222, 0.3504, 0.09967, 0.3636, 0.07998, 0.3946, 0.1054, 0.3504, 0.09967, 0.3192, 0.08296, 0.3283, 0.06109, 0.3636, 0.07998, 0.3192, 0.08296, 0.2853, 0.07267, 0.2899, 0.04945, 0.3283, 0.06109, 0.2853, 0.07267, 0.25, 0.0692, 0.25, 0.04552, 0.2899, 0.04945, 0.25, 0.0692, 0.2147, 0.07267, 0.2101, 0.04945, 0.25, 0.04552, 0.2147, 0.07267, 0.1808, 0.08296, 0.1717, 0.06109, 0.2101, 0.04945, 0.1808, 0.08296, 0.1496, 0.09967, 0.1364, 0.07998, 0.1717, 0.06109, 0.1496, 0.09967, 0.1222, 0.1222, 0.1054, 0.1054, 0.1364, 0.07998, 0.1222, 0.1222, 0.09967, 0.1496, 0.07998, 0.1364, 0.1054, 0.1054, 0.09967, 0.1496, 0.08296, 0.1808, 0.06109, 0.1717, 0.07998, 0.1364, 0.08296, 0.1808, 0.07267, 0.2147, 0.04945, 0.2101, 0.06109, 0.1717, 0.07267, 0.2147, 0.0692, 0.25, 0.04552, 0.25, 0.04945, 0.2101, 0.0692, 0.25, 0.07267, 0.2853, 0.04945, 0.2899, 0.04552, 0.25, 0.07267, 0.2853, 0.08296, 0.3192, 0.06109, 0.3283, 0.04945, 0.2899, 0.08296, 0.3192, 0.09967, 0.3504, 0.07998, 0.3636, 0.06109, 0.3283, 0.09967, 0.3504, 0.1222, 0.3778, 0.1054, 0.3946, 0.07998, 0.3636, 0.1222, 0.3778, 0.1496, 0.4003, 0.1364, 0.42, 0.1054, 0.3946, 0.1496, 0.4003, 0.1808, 0.417, 0.1718, 0.4389, 0.1364, 0.42, 0.1808, 0.417, 0.2147, 0.4273, 0.2101, 0.4505, 0.1718, 0.4389, 0.2147, 0.4273, 0.25, 0.4308, 0.25, 0.4545, 0.2101, 0.4505, 0.25, 0.375, 0.2744, 0.3726, 0.2853, 0.4273, 0.25, 0.4308, 0.2744, 0.3726, 0.2978, 0.3654, 0.3192, 0.417, 0.2853, 0.4273, 0.2978, 0.3654, 0.3194, 0.3539, 0.3504, 0.4003, 0.3192, 0.417, 0.3194, 0.3539, 0.3384, 0.3384, 0.3778, 0.3778, 0.3504, 0.4003, 0.3384, 0.3384, 0.3539, 0.3194, 0.4003, 0.3504, 0.3778, 0.3778, 0.3539, 0.3194, 0.3654, 0.2978, 0.417, 0.3192, 0.4003, 0.3504, 0.3654, 0.2978, 0.3726, 0.2744, 0.4273, 0.2853, 0.417, 0.3192, 0.3726, 0.2744, 0.375, 0.25, 0.4308, 0.25, 0.4273, 0.2853, 0.375, 0.25, 0.3726, 0.2256, 0.4273, 0.2147, 0.4308, 0.25, 0.3726, 0.2256, 0.3654, 0.2022, 0.417, 0.1808, 0.4273, 0.2147, 0.3654, 0.2022, 0.3539, 0.1806, 0.4003, 0.1496, 0.417, 0.1808, 0.3539, 0.1806, 0.3384, 0.1616, 0.3778, 0.1222, 0.4003, 0.1496, 0.3384, 0.1616, 0.3194, 0.1461, 0.3504, 0.09967, 0.3778, 0.1222, 0.3194, 0.1461, 0.2978, 0.1346, 0.3192, 0.08296, 0.3504, 0.09967, 0.2978, 0.1346, 0.2744, 0.1274, 0.2853, 0.07267, 0.3192, 0.08296, 0.2744, 0.1274, 0.25, 0.125, 0.25, 0.0692, 0.2853, 0.07267, 0.25, 0.125, 0.2256, 0.1274, 0.2147, 0.07267, 0.25, 0.0692, 0.2256, 0.1274, 0.2022, 0.1346, 0.1808, 0.08296, 0.2147, 0.07267, 0.2022, 0.1346, 0.1806, 0.1461, 0.1496, 0.09967, 0.1808, 0.08296, 0.1806, 0.1461, 0.1616, 0.1616, 0.1222, 0.1222, 0.1496, 0.09967, 0.1616, 0.1616, 0.1461, 0.1806, 0.09967, 0.1496, 0.1222, 0.1222, 0.1461, 0.1806, 0.1346, 0.2022, 0.08296, 0.1808, 0.09967, 0.1496, 0.1346, 0.2022, 0.1274, 0.2256, 0.07267, 0.2147, 0.08296, 0.1808, 0.1274, 0.2256, 0.125, 0.25, 0.0692, 0.25, 0.07267, 0.2147, 0.125, 0.25, 0.1274, 0.2744, 0.07267, 0.2853, 0.0692, 0.25, 0.1274, 0.2744, 0.1346, 0.2978, 0.08296, 0.3192, 0.07267, 0.2853, 0.1346, 0.2978, 0.1461, 0.3194, 0.09967, 0.3504, 0.08296, 0.3192, 0.1461, 0.3194, 0.1616, 0.3384, 0.1222, 0.3778, 0.09967, 0.3504, 0.1616, 0.3384, 0.1806, 0.3539, 0.1496, 0.4003, 0.1222, 0.3778, 0.1806, 0.3539, 0.2022, 0.3654, 0.1808, 0.417, 0.1496, 0.4003, 0.2022, 0.3654, 0.2256, 0.3726, 0.2147, 0.4273, 0.1808, 0.417, 0.2256, 0.3726, 0.25, 0.375, 0.25, 0.4308, 0.2147, 0.4273, 0.25, 0.3046, 0.2607, 0.3036, 0.2744, 0.3726, 0.25, 0.375, 0.2607, 0.3036, 0.2709, 0.3004, 0.2978, 0.3654, 0.2744, 0.3726, 0.2709, 0.3004, 0.2803, 0.2954, 0.3194, 0.3539, 0.2978, 0.3654, 0.2803, 0.2954, 0.2886, 0.2886, 0.3384, 0.3384, 0.3194, 0.3539, 0.2886, 0.2886, 0.2954, 0.2803, 0.3539, 0.3194, 0.3384, 0.3384, 0.2954, 0.2803, 0.3004, 0.2709, 0.3654, 0.2978, 0.3539, 0.3194, 0.3004, 0.2709, 0.3036, 0.2607, 0.3726, 0.2744, 0.3654, 0.2978, 0.3036, 0.2607, 0.3046, 0.25, 0.375, 0.25, 0.3726, 0.2744, 0.3046, 0.25, 0.3036, 0.2393, 0.3726, 0.2256, 0.375, 0.25, 0.3036, 0.2393, 0.3004, 0.2291, 0.3654, 0.2022, 0.3726, 0.2256, 0.3004, 0.2291, 0.2954, 0.2197, 0.3539, 0.1806, 0.3654, 0.2022, 0.2954, 0.2197, 0.2886, 0.2114, 0.3384, 0.1616, 0.3539, 0.1806, 0.2886, 0.2114, 0.2803, 0.2046, 0.3194, 0.1461, 0.3384, 0.1616, 0.2803, 0.2046, 0.2709, 0.1996, 0.2978, 0.1346, 0.3194, 0.1461, 0.2709, 0.1996, 0.2607, 0.1964, 0.2744, 0.1274, 0.2978, 0.1346, 0.2607, 0.1964, 0.25, 0.1954, 0.25, 0.125, 0.2744, 0.1274, 0.25, 0.1954, 0.2393, 0.1964, 0.2256, 0.1274, 0.25, 0.125, 0.2393, 0.1964, 0.2291, 0.1996, 0.2022, 0.1346, 0.2256, 0.1274, 0.2291, 0.1996, 0.2197, 0.2046, 0.1806, 0.1461, 0.2022, 0.1346, 0.2197, 0.2046, 0.2114, 0.2114, 0.1616, 0.1616, 0.1806, 0.1461, 0.2114, 0.2114, 0.2046, 0.2197, 0.1461, 0.1806, 0.1616, 0.1616, 0.2046, 0.2197, 0.1996, 0.2291, 0.1346, 0.2022, 0.1461, 0.1806, 0.1996, 0.2291, 0.1964, 0.2393, 0.1274, 0.2256, 0.1346, 0.2022, 0.1964, 0.2393, 0.1954, 0.25, 0.125, 0.25, 0.1274, 0.2256, 0.1954, 0.25, 0.1964, 0.2607, 0.1274, 0.2744, 0.125, 0.25, 0.1964, 0.2607, 0.1996, 0.2709, 0.1346, 0.2978, 0.1274, 0.2744, 0.1996, 0.2709, 0.2046, 0.2803, 0.1461, 0.3194, 0.1346, 0.2978, 0.2046, 0.2803, 0.2114, 0.2886, 0.1616, 0.3384, 0.1461, 0.3194, 0.2114, 0.2886, 0.2197, 0.2954, 0.1806, 0.3539, 0.1616, 0.3384, 0.2197, 0.2954, 0.2291, 0.3004, 0.2022, 0.3654, 0.1806, 0.3539, 0.2291, 0.3004, 0.2393, 0.3036, 0.2256, 0.3726, 0.2022, 0.3654, 0.2393, 0.3036, 0.25, 0.3046, 0.25, 0.375, 0.2256, 0.3726])
me_cylinder.materials.append(mat_candycane)
me_cylinder.use_remesh_fix_poles = True
me_cylinder.use_remesh_preserve_attributes = False
me_cylinder.use_mirror_vertex_groups = False
me_cylinder.update()

# ---- objects
ob_cylinder = bpy.data.objects.new('Cylinder', me_cylinder)

# ---- transforms, parenting, visibility, modifiers, constraints
ob_cylinder.location = (0.0, 0.0, 0.0)
ob_cylinder.lineart.crease_threshold = 0.0

# ---- collection membership
scene.collection.objects.link(ob_cylinder)

# ---- scene / render settings (as saved in the file)
scene.frame_start = 1; scene.frame_end = 250; scene.frame_set(1)
scene.render.engine = 'BLENDER_EEVEE_NEXT'
scene.cycles.use_denoising = False
scene.cycles.samples = 128
scene.cycles.sampling_pattern = 'TABULATED_SOBOL'
scene.cycles.use_adaptive_sampling = False
scene.cycles.use_light_tree = False
scene.view_settings.view_transform = 'Filmic'
bpy.context.view_layer.update()

# ---- added for rendering (the .blend has no active camera and no usable light): camera, sun
cam_auto = bpy.data.cameras.new('AutoCamera')
cam_auto.lens = 50.0
cam_auto.sensor_width = 36.0
cam_auto.clip_end = 1000.0
ob_auto_camera = bpy.data.objects.new('AutoCamera', cam_auto)
scene.collection.objects.link(ob_auto_camera)
ob_auto_camera.location = (12.8583, -13.1539, 15.3325)
ob_auto_camera.rotation_euler = (1.09748, -7.21219e-08, 0.694738)
scene.camera = ob_auto_camera
light_auto_sun = bpy.data.lights.new('AutoSun', 'SUN')
light_auto_sun.energy = 3.0
light_auto_sun.angle = 0.0523599
ob_auto_sun = bpy.data.objects.new('AutoSun', light_auto_sun)
scene.collection.objects.link(ob_auto_sun)
ob_auto_sun.rotation_euler = (0.872665, 0.174533, 0.523599)
bpy.context.view_layer.update()
